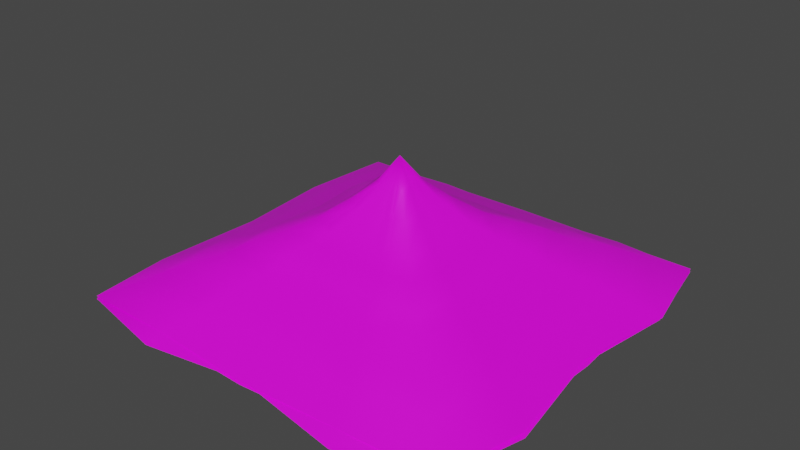 # Source: SchoolStraw.blend  (saved by Blender 2.90.8; exported with 4.5.12 LTS)
import bpy
from mathutils import Matrix  # noqa: F401  (used for matrix-valued properties, if any)

bpy.ops.wm.read_factory_settings(use_empty=True)
scene = bpy.context.scene
scene.name = 'Scene'

# ---- materials (node trees are filled in below, after node groups)
mat_material = bpy.data.materials.new('Material')
mat_material.use_transparent_shadow = False

# ---- material node trees
mat_material.use_nodes = True; mat_material.node_tree.nodes.clear()
_N = mat_material.node_tree.nodes; _L = mat_material.node_tree.links
n0 = _N.new('ShaderNodeBsdfPrincipled'); n0.name = 'Principled BSDF'; n0.location = (10, 300)
n0.distribution = 'GGX'
n0.subsurface_method = 'BURLEY'
n0.inputs[3].default_value = 1.45
n0.inputs[27].default_value = (0.0, 0.0, 0.0, 1.0)
n0.inputs[28].default_value = 1.0
n1 = _N.new('ShaderNodeOutputMaterial'); n1.name = 'Material Output'; n1.location = (300, 300)
n2 = _N.new('ShaderNodeTexImage'); n2.name = 'Image Texture'; n2.location = (-316, 197)
_L.new(n0.outputs[0], n1.inputs[0])
_L.new(n2.outputs[0], n0.inputs[0])
n1.is_active_output = True

# ---- world
world_world = bpy.data.worlds.new('World'); scene.world = world_world
world_world.use_nodes = True; world_world.node_tree.nodes.clear()
_N = world_world.node_tree.nodes; _L = world_world.node_tree.links
n0 = _N.new('ShaderNodeOutputWorld'); n0.name = 'World Output'; n0.location = (300, 300)
n1 = _N.new('ShaderNodeBackground'); n1.name = 'Background'; n1.location = (10, 300)
n1.inputs[0].default_value = (0.05088, 0.05088, 0.05088, 1.0)
_L.new(n1.outputs[0], n0.inputs[0])
n0.is_active_output = True
world_world.color = (0.05088, 0.05088, 0.05088)
world_world.use_sun_shadow = False
world_world.sun_shadow_jitter_overblur = 0.0

# ---- meshes
me_schoolstraw = bpy.data.meshes.new('SchoolStraw')
me_schoolstraw.from_pydata([(-8.489, -8.502, 3.888), (8.479, -8.502, 3.888), (-8.489, 8.466, 3.888), (8.479, 8.466, 3.888), (-6.083, 6.059, 5.107), (-6.083, -6.096, 5.107), (6.072, -6.096, 5.107), (6.072, 6.059, 5.107), (-0.007584, -0.01633, 9.448), (-2.397, 2.374, 6.855), (2.387, 2.374, 6.855), (2.387, -2.41, 6.855), (-2.397, -2.41, 6.855), (4.224, 4.211, 5.981), (-4.235, -4.248, 5.981), (-4.235, 4.211, 5.981), (4.224, -4.248, 5.981), (4.831, 4.818, 5.544), (-4.842, -4.855, 5.544), (-4.842, 4.818, 5.544), (4.831, -4.855, 5.544), (-6.984, -6.997, 4.588), (-6.984, 6.96, 4.588), (6.973, -6.997, 4.588), (6.973, 6.96, 4.588), (-3.208, 3.185, 6.418), (3.198, -3.221, 6.418), (3.198, 3.185, 6.418), (-3.208, -3.221, 6.418), (-1.442, 1.418, 7.611), (1.431, -1.455, 7.611), (1.431, 1.418, 7.611), (-1.442, -1.455, 7.611), (0.645, 0.6319, 8.377), (0.645, -0.6685, 8.377), (-0.6555, -0.6685, 8.377), (-0.6555, 0.6319, 8.377), (-6.281, -0.0183, 5.052), (6.27, -0.0183, 5.052), (-8.766, -0.0183, 3.793), (8.755, -0.0183, 3.793), (-2.475, -0.0183, 6.857), (2.465, -0.0183, 6.857), (4.362, -0.0183, 5.955), (-4.372, -0.0183, 5.955), (-4.999, -0.0183, 5.503), (4.989, -0.0183, 5.503), (7.201, -0.0183, 4.516), (-7.211, -0.0183, 4.516), (3.302, -0.0183, 6.406), (-3.313, -0.0183, 6.406), (-1.489, -0.0183, 7.643), (1.478, -0.0183, 7.643), (-0.6767, -0.0183, 8.438), (0.6661, -0.0183, 8.438), (-0.005285, -6.175, 5.081), (-0.005285, 6.138, 5.081), (-0.005285, -8.612, 3.846), (-0.005285, 8.576, 3.846), (-0.005285, -2.441, 6.851), (-0.005285, 2.405, 6.851), (-0.005285, 4.266, 5.966), (-0.005285, -4.302, 5.966), (-0.005285, -4.917, 5.524), (-0.005286, 4.881, 5.524), (-0.005285, 7.051, 4.555), (-0.005285, -7.087, 4.555), (-0.005285, 3.226, 6.409), (-0.005285, -3.263, 6.409), (-0.005285, -1.473, 7.625), (-0.005285, 1.437, 7.625), (-0.005285, -0.677, 8.407), (-0.005285, 0.6404, 8.407), (3.321, -6.641, 4.968), (4.675, -9.263, 3.639), (1.247, 2.588, 6.872), (2.281, 4.59, 5.92), (2.622, 5.252, 5.444), (3.828, -7.623, 4.402), (1.703, 3.472, 6.396), (0.7118, 1.547, 7.696), (0.2665, 0.6903, 8.529), (3.321, 6.604, 4.968), (4.675, 9.227, 3.639), (1.247, -2.625, 6.872), (2.281, -4.627, 5.92), (2.622, -5.288, 5.444), (3.828, 7.586, 4.402), (1.703, -3.509, 6.396), (0.7118, -1.584, 7.696), (0.2665, -0.7269, 8.529), (-3.322, 6.54, 4.984), (-4.663, 9.137, 3.668), (-1.268, -2.6, 6.869), (-2.292, -4.582, 5.927), (-2.63, -5.237, 5.455), (-3.824, 7.513, 4.423), (-1.72, -3.475, 6.398), (-0.7373, -1.569, 7.686), (-0.297, -0.72, 8.513), (-3.322, -6.577, 4.984), (-4.663, -9.174, 3.668), (-1.268, 2.563, 6.869), (-2.292, 4.546, 5.927), (-2.63, 5.201, 5.455), (-3.824, -7.549, 4.423), (-1.72, 3.438, 6.398), (-0.7373, 1.532, 7.686), (-0.297, 0.6834, 8.513), (6.105, 3.223, 5.093), (8.524, 4.461, 3.867), (-2.41, 1.327, 6.85), (-4.257, 2.272, 5.971), (-4.867, 2.584, 5.532), (7.011, 3.686, 4.57), (-3.226, 1.744, 6.411), (-1.449, 0.8318, 7.619), (-0.659, 0.4308, 8.396), (-6.115, 3.223, 5.093), (-8.535, 4.461, 3.867), (2.4, 1.327, 6.85), (4.247, 2.272, 5.971), (4.857, 2.584, 5.532), (-7.021, 3.686, 4.57), (3.215, 1.744, 6.411), (1.439, 0.8318, 7.619), (0.6484, 0.4308, 8.396), (-6.171, -3.267, 5.079), (-8.612, -4.517, 3.842), (2.421, -1.354, 6.852), (4.285, -2.308, 5.966), (4.901, -2.623, 5.523), (-7.085, -3.735, 4.552), (3.244, -1.775, 6.409), (1.452, -0.8556, 7.627), (0.6544, -0.4503, 8.41), (6.16, -3.267, 5.079), (8.601, -4.517, 3.842), (-2.432, -1.354, 6.852), (-4.296, -2.308, 5.966), (-4.912, -2.623, 5.523), (7.074, -3.735, 4.552), (-3.255, -1.775, 6.409), (-1.463, -0.8556, 7.627), (-0.6649, -0.4503, 8.41), (-8.489, -8.502, 3.914), (8.479, -8.502, 3.914), (-8.489, 8.466, 3.914), (8.479, 8.466, 3.914), (-6.083, 6.059, 5.133), (-6.083, -6.096, 5.133), (6.072, -6.096, 5.133), (6.072, 6.059, 5.133), (-0.007584, -0.01633, 9.473), (-2.397, 2.374, 6.881), (2.387, 2.374, 6.881), (2.387, -2.41, 6.881), (-2.397, -2.41, 6.881), (4.224, 4.211, 6.007), (-4.235, -4.248, 6.007), (-4.235, 4.211, 6.007), (4.224, -4.248, 6.007), (4.831, 4.818, 5.57), (-4.842, -4.855, 5.57), (-4.842, 4.818, 5.57), (4.831, -4.855, 5.57), (-6.984, -6.997, 4.613), (-6.984, 6.96, 4.613), (6.973, -6.997, 4.613), (6.973, 6.96, 4.613), (-3.208, 3.185, 6.444), (3.198, -3.221, 6.444), (3.198, 3.185, 6.444), (-3.208, -3.221, 6.444), (-1.442, 1.418, 7.637), (1.431, -1.455, 7.637), (1.431, 1.418, 7.637), (-1.442, -1.455, 7.637), (0.645, 0.6319, 8.403), (0.645, -0.6685, 8.403), (-0.6555, -0.6685, 8.403), (-0.6555, 0.6319, 8.403), (-6.281, -0.0183, 5.078), (6.27, -0.0183, 5.078), (-8.766, -0.0183, 3.819), (8.755, -0.0183, 3.819), (-2.475, -0.0183, 6.882), (2.465, -0.0183, 6.882), (4.362, -0.0183, 5.98), (-4.372, -0.0183, 5.98), (-4.999, -0.0183, 5.529), (4.989, -0.0183, 5.529), (7.201, -0.0183, 4.541), (-7.211, -0.0183, 4.541), (3.302, -0.0183, 6.431), (-3.313, -0.0183, 6.431), (-1.489, -0.0183, 7.669), (1.478, -0.0183, 7.669), (-0.6767, -0.0183, 8.464), (0.6661, -0.0183, 8.464), (-0.005285, -6.175, 5.107), (-0.005285, 6.138, 5.107), (-0.005285, -8.612, 3.872), (-0.005285, 8.576, 3.872), (-0.005285, -2.441, 6.877), (-0.005285, 2.405, 6.877), (-0.005285, 4.266, 5.992), (-0.005285, -4.302, 5.992), (-0.005285, -4.917, 5.55), (-0.005286, 4.881, 5.55), (-0.005285, 7.051, 4.58), (-0.005285, -7.087, 4.58), (-0.005285, 3.226, 6.435), (-0.005285, -3.263, 6.435), (-0.005285, -1.473, 7.651), (-0.005285, 1.437, 7.651), (-0.005285, -0.677, 8.433), (-0.005285, 0.6404, 8.433), (3.321, -6.641, 4.994), (4.675, -9.263, 3.665), (1.247, 2.588, 6.898), (2.281, 4.59, 5.946), (2.622, 5.252, 5.47), (3.828, -7.623, 4.427), (1.703, 3.472, 6.422), (0.7118, 1.547, 7.722), (0.2665, 0.6903, 8.555), (3.321, 6.604, 4.994), (4.675, 9.227, 3.665), (1.247, -2.625, 6.898), (2.281, -4.627, 5.946), (2.622, -5.288, 5.47), (3.828, 7.586, 4.427), (1.703, -3.509, 6.422), (0.7118, -1.584, 7.722), (0.2665, -0.7269, 8.555), (-3.322, 6.54, 5.009), (-4.663, 9.137, 3.693), (-1.268, -2.6, 6.895), (-2.292, -4.582, 5.952), (-2.63, -5.237, 5.481), (-3.824, 7.513, 4.448), (-1.72, -3.475, 6.424), (-0.7373, -1.569, 7.712), (-0.297, -0.72, 8.538), (-3.322, -6.577, 5.009), (-4.663, -9.174, 3.693), (-1.268, 2.563, 6.895), (-2.292, 4.546, 5.952), (-2.63, 5.201, 5.481), (-3.824, -7.549, 4.448), (-1.72, 3.438, 6.424), (-0.7373, 1.532, 7.712), (-0.297, 0.6834, 8.538), (6.105, 3.223, 5.119), (8.524, 4.461, 3.893), (-2.41, 1.327, 6.876), (-4.257, 2.272, 5.997), (-4.867, 2.584, 5.558), (7.011, 3.686, 4.596), (-3.226, 1.744, 6.436), (-1.449, 0.8318, 7.645), (-0.659, 0.4308, 8.421), (-6.115, 3.223, 5.119), (-8.535, 4.461, 3.893), (2.4, 1.327, 6.876), (4.247, 2.272, 5.997), (4.857, 2.584, 5.558), (-7.021, 3.686, 4.596), (3.215, 1.744, 6.436), (1.439, 0.8318, 7.645), (0.6484, 0.4308, 8.421), (-6.171, -3.267, 5.105), (-8.612, -4.517, 3.868), (2.421, -1.354, 6.878), (4.285, -2.308, 5.992), (4.901, -2.623, 5.548), (-7.085, -3.735, 4.578), (3.244, -1.775, 6.435), (1.452, -0.8556, 7.653), (0.6544, -0.4503, 8.436), (6.16, -3.267, 5.105), (8.601, -4.517, 3.868), (-2.432, -1.354, 6.878), (-4.296, -2.308, 5.992), (-4.912, -2.623, 5.548), (7.074, -3.735, 4.578), (-3.255, -1.775, 6.435), (-1.463, -0.8556, 7.653), (-0.6649, -0.4503, 8.436), (8.479, -8.502, 4.014), (8.479, 8.466, 4.014), (-8.489, -8.502, 4.014), (-8.489, 8.466, 4.014), (-6.083, -6.096, 5.234), (6.072, -6.096, 5.234), (6.072, 6.059, 5.234), (-6.083, 6.059, 5.234), (-0.007259, -0.0206, 9.574), (-2.397, -2.41, 6.981), (-2.397, 2.374, 6.981), (2.387, 2.374, 6.981), (2.387, -2.41, 6.981), (-4.235, 4.211, 6.107), (4.224, -4.248, 6.107), (-4.235, -4.248, 6.107), (4.224, 4.211, 6.107), (-4.842, 4.818, 5.67), (4.831, -4.855, 5.67), (-4.842, -4.855, 5.67), (4.831, 4.818, 5.67), (6.973, -6.997, 4.714), (-6.984, -6.997, 4.714), (6.973, 6.96, 4.714), (-6.984, 6.96, 4.714), (-3.208, -3.221, 6.544), (3.198, 3.185, 6.544), (-3.208, 3.185, 6.544), (3.198, -3.221, 6.544), (-1.442, -1.455, 7.738), (1.431, 1.418, 7.738), (-1.442, 1.418, 7.738), (1.431, -1.455, 7.738), (-0.6555, 0.6319, 8.503), (0.645, 0.6319, 8.503), (0.645, -0.6685, 8.503), (-0.6555, -0.6685, 8.503), (-0.005286, -6.294, 5.179), (-0.005285, 6.257, 5.179), (-0.005286, -8.779, 3.919), (-0.005285, 8.742, 3.919), (-0.005285, -2.488, 6.983), (-0.005285, 2.452, 6.983), (-0.005285, 4.349, 6.081), (-0.005286, -4.385, 6.081), (-0.005286, -5.012, 5.63), (-0.005285, 4.976, 5.63), (-0.005285, 7.188, 4.642), (-0.005286, -7.224, 4.642), (-0.005285, 3.289, 6.532), (-0.005285, -3.326, 6.532), (-0.005285, -1.502, 7.77), (-0.005285, 1.465, 7.77), (-0.005285, -0.6897, 8.565), (-0.005285, 0.6531, 8.565), (6.151, -0.0183, 5.207), (-6.162, -0.0183, 5.207), (8.589, -0.0183, 3.972), (-8.599, -0.0183, 3.972), (2.418, -0.0183, 6.978), (-2.428, -0.0183, 6.978), (-4.289, -0.0183, 6.092), (4.279, -0.0183, 6.092), (4.894, -0.0183, 5.65), (-4.904, -0.0183, 5.65), (-7.074, -0.0183, 4.681), (7.064, -0.0183, 4.681), (-3.25, -0.0183, 6.535), (3.239, -0.0183, 6.535), (1.45, -0.0183, 7.751), (-1.46, -0.0183, 7.751), (0.6534, -0.0183, 8.533), (-0.664, -0.0183, 8.533), (6.617, 3.308, 5.094), (9.24, 4.662, 3.766), (-2.612, 1.234, 6.998), (-4.614, 2.268, 6.046), (-5.275, 2.609, 5.57), (7.599, 3.815, 4.528), (-3.496, 1.69, 6.522), (-1.571, 0.6988, 7.822), (-0.7138, 0.2535, 8.656), (-6.628, 3.308, 5.094), (-9.25, 4.662, 3.766), (2.601, 1.234, 6.998), (4.603, 2.268, 6.046), (5.265, 2.609, 5.57), (-7.61, 3.815, 4.528), (3.485, 1.69, 6.522), (1.56, 0.6988, 7.822), (0.7033, 0.2535, 8.656), (-6.564, -3.335, 5.11), (-9.161, -4.676, 3.794), (2.576, -1.281, 6.996), (4.559, -2.305, 6.053), (5.214, -2.643, 5.581), (-7.536, -3.837, 4.549), (3.451, -1.733, 6.524), (1.545, -0.7503, 7.812), (0.6964, -0.31, 8.639), (6.553, -3.335, 5.11), (9.15, -4.676, 3.794), (-2.587, -1.281, 6.996), (-4.569, -2.305, 6.053), (-5.224, -2.643, 5.581), (7.526, -3.837, 4.549), (-3.462, -1.733, 6.524), (-1.555, -0.7503, 7.812), (-0.707, -0.31, 8.639), (-3.246, 6.092, 5.219), (-4.484, 8.511, 3.993), (-1.35, -2.423, 6.976), (-2.295, -4.27, 6.098), (-2.608, -4.88, 5.658), (-3.71, 6.998, 4.697), (-1.768, -3.239, 6.537), (-0.8554, -1.462, 7.745), (-0.4544, -0.672, 8.522), (-3.246, -6.128, 5.219), (-4.484, -8.548, 3.993), (-1.35, 2.387, 6.976), (-2.295, 4.234, 6.098), (-2.608, 4.844, 5.658), (-3.71, -7.034, 4.697), (-1.768, 3.202, 6.537), (-0.8554, 1.426, 7.745), (-0.4544, 0.6354, 8.522), (3.244, -6.184, 5.206), (4.493, -8.625, 3.969), (1.331, 2.408, 6.978), (2.284, 4.272, 6.092), (2.6, 4.888, 5.649), (3.712, -7.098, 4.678), (1.752, 3.231, 6.535), (0.832, 1.439, 7.753), (0.4267, 0.6413, 8.536), (3.244, 6.147, 5.206), (4.493, 8.588, 3.969), (1.331, -2.445, 6.978), (2.284, -4.309, 6.092), (2.6, -4.925, 5.649), (3.712, 7.061, 4.678), (1.752, -3.268, 6.535), (0.832, -1.476, 7.753), (0.4267, -0.6779, 8.536), (-8.489, 8.466, 3.864), (-8.489, -8.502, 3.864), (8.479, 8.466, 3.864), (8.479, -8.502, 3.864), (6.072, 6.059, 5.084), (-6.083, 6.059, 5.084), (-6.083, -6.096, 5.084), (6.072, -6.096, 5.084), (-0.003312, -0.016, 9.424), (2.387, 2.374, 6.831), (2.387, -2.41, 6.831), (-2.397, -2.41, 6.831), (-2.397, 2.374, 6.831), (4.224, -4.248, 5.957), (-4.235, 4.211, 5.957), (4.224, 4.211, 5.957), (-4.235, -4.248, 5.957), (4.831, -4.855, 5.521), (-4.842, 4.818, 5.521), (4.831, 4.818, 5.521), (-4.842, -4.855, 5.521), (-6.984, 6.96, 4.564), (6.973, 6.96, 4.564), (-6.984, -6.997, 4.564), (6.973, -6.997, 4.564), (3.198, 3.185, 6.394), (-3.208, -3.221, 6.394), (3.198, -3.221, 6.394), (-3.208, 3.185, 6.394), (1.431, 1.418, 7.588), (-1.442, -1.455, 7.588), (1.431, -1.455, 7.588), (-1.442, 1.418, 7.588), (0.645, -0.6685, 8.353), (-0.6555, -0.6685, 8.353), (-0.6555, 0.6319, 8.353), (0.645, 0.6319, 8.353), (-0.005285, 6.257, 5.029), (-0.005288, -6.294, 5.029), (-0.005284, 8.742, 3.769), (-0.005288, -8.779, 3.769), (-0.005285, 2.452, 6.833), (-0.005286, -2.488, 6.833), (-0.005287, -4.385, 5.931), (-0.005285, 4.349, 5.931), (-0.005285, 4.976, 5.48), (-0.005287, -5.012, 5.48), (-0.005288, -7.224, 4.492), (-0.005285, 7.188, 4.492), (-0.005287, -3.326, 6.382), (-0.005285, 3.289, 6.382), (-0.005285, 1.465, 7.62), (-0.005286, -1.502, 7.62), (-0.005286, 0.6531, 8.415), (-0.005286, -0.6897, 8.415), (-6.162, -0.0183, 5.058), (6.151, -0.0183, 5.058), (-8.599, -0.0183, 3.822), (8.589, -0.0183, 3.822), (-2.428, -0.0183, 6.828), (2.418, -0.0183, 6.828), (4.279, -0.0183, 5.943), (-4.289, -0.0183, 5.943), (-4.904, -0.0183, 5.5), (4.894, -0.0183, 5.5), (7.064, -0.0183, 4.531), (-7.074, -0.0183, 4.531), (3.239, -0.0183, 6.385), (-3.25, -0.0183, 6.385), (-1.46, -0.0183, 7.602), (1.45, -0.0183, 7.602), (-0.664, -0.0183, 8.384), (0.6534, -0.0183, 8.384), (-6.628, -3.344, 4.944), (-9.25, -4.699, 3.616), (2.601, -1.27, 6.849), (4.603, -2.304, 5.897), (5.265, -2.646, 5.421), (-7.61, -3.851, 4.378), (3.485, -1.727, 6.373), (1.56, -0.7354, 7.672), (0.7033, -0.2901, 8.506), (6.617, -3.344, 4.944), (9.24, -4.699, 3.616), (-2.612, -1.27, 6.849), (-4.614, -2.304, 5.897), (-5.275, -2.646, 5.421), (7.599, -3.851, 4.378), (-3.496, -1.727, 6.373), (-1.571, -0.7354, 7.672), (-0.7138, -0.2901, 8.506), (6.553, 3.298, 4.96), (9.15, 4.64, 3.644), (-2.587, 1.244, 6.846), (-4.569, 2.268, 5.903), (-5.224, 2.606, 5.431), (7.526, 3.8, 4.399), (-3.462, 1.696, 6.374), (-1.555, 0.7137, 7.662), (-0.707, 0.2734, 8.489), (-6.564, 3.298, 4.96), (-9.161, 4.64, 3.644), (2.576, 1.244, 6.846), (4.559, 2.268, 5.903), (5.214, 2.606, 5.431), (-7.536, 3.8, 4.399), (3.451, 1.696, 6.374), (1.545, 0.7137, 7.662), (0.6964, 0.2734, 8.489), (3.236, -6.128, 5.069), (4.474, -8.548, 3.843), (1.34, 2.387, 6.826), (2.285, 4.234, 5.948), (2.597, 4.844, 5.509), (3.699, -7.034, 4.547), (1.757, 3.202, 6.387), (0.8448, 1.426, 7.595), (0.4438, 0.6354, 8.372), (3.236, 6.092, 5.069), (4.474, 8.511, 3.843), (1.34, -2.423, 6.826), (2.285, -4.27, 5.948), (2.597, -4.88, 5.509), (3.699, 6.998, 4.547), (1.757, -3.239, 6.387), (0.8448, -1.462, 7.595), (0.4438, -0.672, 8.372), (-3.254, 6.147, 5.056), (-4.504, 8.588, 3.819), (-1.341, -2.445, 6.828), (-2.295, -4.309, 5.942), (-2.61, -4.925, 5.499), (-3.722, 7.061, 4.528), (-1.762, -3.268, 6.385), (-0.8426, -1.476, 7.603), (-0.4373, -0.6779, 8.386), (-3.254, -6.184, 5.056), (-4.504, -8.625, 3.819), (-1.341, 2.408, 6.828), (-2.295, 4.272, 5.942), (-2.61, 4.888, 5.499), (-3.722, -7.098, 4.528), (-1.762, 3.231, 6.385), (-0.8426, 1.439, 7.603), (-0.4373, 0.6413, 8.386)], [], [(143, 144, 35, 32), (123, 119, 2, 22), (105, 101, 0, 21), (141, 137, 1, 23), (87, 83, 3, 24), (81, 8, 72), (142, 138, 12, 28), (124, 120, 10, 27), (88, 84, 11, 26), (106, 102, 9, 25), (104, 103, 15, 19), (86, 85, 16, 20), (122, 121, 13, 17), (140, 139, 14, 18), (127, 140, 18, 5), (109, 122, 17, 7), (73, 86, 20, 6), (91, 104, 19, 4), (82, 87, 24, 7), (136, 141, 23, 6), (100, 105, 21, 5), (118, 123, 22, 4), (103, 106, 25, 15), (85, 88, 26, 16), (121, 124, 27, 13), (139, 142, 28, 14), (138, 143, 32, 12), (120, 125, 31, 10), (84, 89, 30, 11), (102, 107, 29, 9), (125, 126, 33, 31), (89, 90, 34, 30), (107, 108, 36, 29), (134, 135, 54, 52), (129, 134, 52, 42), (111, 116, 51, 41), (112, 115, 50, 44), (130, 133, 49, 43), (127, 132, 48, 37), (109, 114, 47, 38), (136, 131, 46, 38), (118, 113, 45, 37), (113, 112, 44, 45), (131, 130, 43, 46), (133, 129, 42, 49), (115, 111, 41, 50), (34, 8, 135), (114, 110, 40, 47), (132, 128, 39, 48), (116, 117, 53, 51), (126, 8, 33), (80, 81, 72, 70), (98, 99, 71, 69), (75, 80, 70, 60), (93, 98, 69, 59), (94, 97, 68, 62), (76, 79, 67, 61), (73, 78, 66, 55), (91, 96, 65, 56), (82, 77, 64, 56), (100, 95, 63, 55), (95, 94, 62, 63), (77, 76, 61, 64), (79, 75, 60, 67), (97, 93, 59, 68), (33, 8, 81), (144, 8, 35), (96, 92, 58, 65), (78, 74, 57, 66), (23, 1, 74, 78), (27, 10, 75, 79), (17, 13, 76, 77), (7, 17, 77, 82), (6, 23, 78, 73), (13, 27, 79, 76), (10, 31, 80, 75), (31, 33, 81, 80), (99, 8, 71), (69, 71, 90, 89), (59, 69, 89, 84), (62, 68, 88, 85), (56, 65, 87, 82), (55, 63, 86, 73), (63, 62, 85, 86), (68, 59, 84, 88), (53, 8, 144), (71, 8, 90), (65, 58, 83, 87), (22, 2, 92, 96), (28, 12, 93, 97), (18, 14, 94, 95), (5, 18, 95, 100), (4, 22, 96, 91), (14, 28, 97, 94), (12, 32, 98, 93), (32, 35, 99, 98), (36, 8, 117), (70, 72, 108, 107), (60, 70, 107, 102), (61, 67, 106, 103), (55, 66, 105, 100), (56, 64, 104, 91), (64, 61, 103, 104), (67, 60, 102, 106), (117, 8, 53), (66, 57, 101, 105), (90, 8, 34), (135, 8, 54), (29, 36, 117, 116), (24, 3, 110, 114), (25, 9, 111, 115), (19, 15, 112, 113), (4, 19, 113, 118), (7, 24, 114, 109), (15, 25, 115, 112), (9, 29, 116, 111), (52, 54, 126, 125), (42, 52, 125, 120), (43, 49, 124, 121), (37, 48, 123, 118), (38, 46, 122, 109), (46, 43, 121, 122), (49, 42, 120, 124), (108, 8, 36), (48, 39, 119, 123), (35, 8, 99), (72, 8, 108), (21, 0, 128, 132), (26, 11, 129, 133), (20, 16, 130, 131), (6, 20, 131, 136), (5, 21, 132, 127), (16, 26, 133, 130), (11, 30, 134, 129), (30, 34, 135, 134), (41, 51, 143, 138), (44, 50, 142, 139), (38, 47, 141, 136), (37, 45, 140, 127), (45, 44, 139, 140), (50, 41, 138, 142), (54, 8, 126), (47, 40, 137, 141), (51, 53, 144, 143), (288, 177, 180, 289), (268, 167, 147, 264), (250, 166, 145, 246), (286, 168, 146, 282), (232, 169, 148, 228), (226, 217, 153), (287, 173, 157, 283), (269, 172, 155, 265), (233, 171, 156, 229), (251, 170, 154, 247), (249, 164, 160, 248), (231, 165, 161, 230), (267, 162, 158, 266), (285, 163, 159, 284), (272, 150, 163, 285), (254, 152, 162, 267), (218, 151, 165, 231), (236, 149, 164, 249), (227, 152, 169, 232), (281, 151, 168, 286), (245, 150, 166, 250), (263, 149, 167, 268), (248, 160, 170, 251), (230, 161, 171, 233), (266, 158, 172, 269), (284, 159, 173, 287), (283, 157, 177, 288), (265, 155, 176, 270), (229, 156, 175, 234), (247, 154, 174, 252), (270, 176, 178, 271), (234, 175, 179, 235), (252, 174, 181, 253), (279, 197, 199, 280), (274, 187, 197, 279), (256, 186, 196, 261), (257, 189, 195, 260), (275, 188, 194, 278), (272, 182, 193, 277), (254, 183, 192, 259), (281, 183, 191, 276), (263, 182, 190, 258), (258, 190, 189, 257), (276, 191, 188, 275), (278, 194, 187, 274), (260, 195, 186, 256), (179, 280, 153), (259, 192, 185, 255), (277, 193, 184, 273), (261, 196, 198, 262), (271, 178, 153), (225, 215, 217, 226), (243, 214, 216, 244), (220, 205, 215, 225), (238, 204, 214, 243), (239, 207, 213, 242), (221, 206, 212, 224), (218, 200, 211, 223), (236, 201, 210, 241), (227, 201, 209, 222), (245, 200, 208, 240), (240, 208, 207, 239), (222, 209, 206, 221), (224, 212, 205, 220), (242, 213, 204, 238), (178, 226, 153), (289, 180, 153), (241, 210, 203, 237), (223, 211, 202, 219), (168, 223, 219, 146), (172, 224, 220, 155), (162, 222, 221, 158), (152, 227, 222, 162), (151, 218, 223, 168), (158, 221, 224, 172), (155, 220, 225, 176), (176, 225, 226, 178), (244, 216, 153), (214, 234, 235, 216), (204, 229, 234, 214), (207, 230, 233, 213), (201, 227, 232, 210), (200, 218, 231, 208), (208, 231, 230, 207), (213, 233, 229, 204), (198, 289, 153), (216, 235, 153), (210, 232, 228, 203), (167, 241, 237, 147), (173, 242, 238, 157), (163, 240, 239, 159), (150, 245, 240, 163), (149, 236, 241, 167), (159, 239, 242, 173), (157, 238, 243, 177), (177, 243, 244, 180), (181, 262, 153), (215, 252, 253, 217), (205, 247, 252, 215), (206, 248, 251, 212), (200, 245, 250, 211), (201, 236, 249, 209), (209, 249, 248, 206), (212, 251, 247, 205), (262, 198, 153), (211, 250, 246, 202), (235, 179, 153), (280, 199, 153), (174, 261, 262, 181), (169, 259, 255, 148), (170, 260, 256, 154), (164, 258, 257, 160), (149, 263, 258, 164), (152, 254, 259, 169), (160, 257, 260, 170), (154, 256, 261, 174), (197, 270, 271, 199), (187, 265, 270, 197), (188, 266, 269, 194), (182, 263, 268, 193), (183, 254, 267, 191), (191, 267, 266, 188), (194, 269, 265, 187), (253, 181, 153), (193, 268, 264, 184), (180, 244, 153), (217, 253, 153), (166, 277, 273, 145), (171, 278, 274, 156), (165, 276, 275, 161), (151, 281, 276, 165), (150, 272, 277, 166), (161, 275, 278, 171), (156, 274, 279, 175), (175, 279, 280, 179), (186, 283, 288, 196), (189, 284, 287, 195), (183, 281, 286, 192), (182, 272, 285, 190), (190, 285, 284, 189), (195, 287, 283, 186), (199, 271, 153), (192, 286, 282, 185), (196, 288, 289, 198), (433, 322, 325, 434), (413, 312, 292, 409), (395, 311, 290, 391), (431, 313, 291, 427), (377, 314, 293, 373), (371, 362, 298), (432, 318, 302, 428), (414, 317, 300, 410), (378, 316, 301, 374), (396, 315, 299, 392), (394, 309, 305, 393), (376, 310, 306, 375), (412, 307, 303, 411), (430, 308, 304, 429), (417, 295, 308, 430), (399, 297, 307, 412), (363, 296, 310, 376), (381, 294, 309, 394), (372, 297, 314, 377), (426, 296, 313, 431), (390, 295, 311, 395), (408, 294, 312, 413), (393, 305, 315, 396), (375, 306, 316, 378), (411, 303, 317, 414), (429, 304, 318, 432), (428, 302, 322, 433), (410, 300, 321, 415), (374, 301, 320, 379), (392, 299, 319, 397), (415, 321, 323, 416), (379, 320, 324, 380), (397, 319, 326, 398), (424, 342, 344, 425), (419, 332, 342, 424), (401, 331, 341, 406), (402, 334, 340, 405), (420, 333, 339, 423), (417, 327, 338, 422), (399, 328, 337, 404), (426, 328, 336, 421), (408, 327, 335, 403), (403, 335, 334, 402), (421, 336, 333, 420), (423, 339, 332, 419), (405, 340, 331, 401), (324, 425, 298), (404, 337, 330, 400), (422, 338, 329, 418), (406, 341, 343, 407), (416, 323, 298), (370, 360, 362, 371), (388, 359, 361, 389), (365, 350, 360, 370), (383, 349, 359, 388), (384, 352, 358, 387), (366, 351, 357, 369), (363, 345, 356, 368), (381, 346, 355, 386), (372, 346, 354, 367), (390, 345, 353, 385), (385, 353, 352, 384), (367, 354, 351, 366), (369, 357, 350, 365), (387, 358, 349, 383), (323, 371, 298), (434, 325, 298), (386, 355, 348, 382), (368, 356, 347, 364), (313, 368, 364, 291), (317, 369, 365, 300), (307, 367, 366, 303), (297, 372, 367, 307), (296, 363, 368, 313), (303, 366, 369, 317), (300, 365, 370, 321), (321, 370, 371, 323), (389, 361, 298), (359, 379, 380, 361), (349, 374, 379, 359), (352, 375, 378, 358), (346, 372, 377, 355), (345, 363, 376, 353), (353, 376, 375, 352), (358, 378, 374, 349), (343, 434, 298), (361, 380, 298), (355, 377, 373, 348), (312, 386, 382, 292), (318, 387, 383, 302), (308, 385, 384, 304), (295, 390, 385, 308), (294, 381, 386, 312), (304, 384, 387, 318), (302, 383, 388, 322), (322, 388, 389, 325), (326, 407, 298), (360, 397, 398, 362), (350, 392, 397, 360), (351, 393, 396, 357), (345, 390, 395, 356), (346, 381, 394, 354), (354, 394, 393, 351), (357, 396, 392, 350), (407, 343, 298), (356, 395, 391, 347), (380, 324, 298), (425, 344, 298), (319, 406, 407, 326), (314, 404, 400, 293), (315, 405, 401, 299), (309, 403, 402, 305), (294, 408, 403, 309), (297, 399, 404, 314), (305, 402, 405, 315), (299, 401, 406, 319), (342, 415, 416, 344), (332, 410, 415, 342), (333, 411, 414, 339), (327, 408, 413, 338), (328, 399, 412, 336), (336, 412, 411, 333), (339, 414, 410, 332), (398, 326, 298), (338, 413, 409, 329), (325, 389, 298), (362, 398, 298), (311, 422, 418, 290), (316, 423, 419, 301), (310, 421, 420, 306), (296, 426, 421, 310), (295, 417, 422, 311), (306, 420, 423, 316), (301, 419, 424, 320), (320, 424, 425, 324), (331, 428, 433, 341), (334, 429, 432, 340), (328, 426, 431, 337), (327, 417, 430, 335), (335, 430, 429, 334), (340, 432, 428, 331), (344, 416, 298), (337, 431, 427, 330), (341, 433, 434, 343), (578, 579, 470, 467), (558, 554, 437, 457), (540, 536, 435, 456), (576, 572, 436, 458), (522, 518, 438, 459), (516, 443, 507), (577, 573, 447, 463), (559, 555, 445, 462), (523, 519, 446, 461), (541, 537, 444, 460), (539, 538, 450, 454), (521, 520, 451, 455), (557, 556, 448, 452), (575, 574, 449, 453), (562, 575, 453, 440), (544, 557, 452, 442), (508, 521, 455, 441), (526, 539, 454, 439), (517, 522, 459, 442), (571, 576, 458, 441), (535, 540, 456, 440), (553, 558, 457, 439), (538, 541, 460, 450), (520, 523, 461, 451), (556, 559, 462, 448), (574, 577, 463, 449), (573, 578, 467, 447), (555, 560, 466, 445), (519, 524, 465, 446), (537, 542, 464, 444), (560, 561, 468, 466), (524, 525, 469, 465), (542, 543, 471, 464), (569, 570, 489, 487), (564, 569, 487, 477), (546, 551, 486, 476), (547, 550, 485, 479), (565, 568, 484, 478), (562, 567, 483, 472), (544, 549, 482, 473), (571, 566, 481, 473), (553, 548, 480, 472), (548, 547, 479, 480), (566, 565, 478, 481), (568, 564, 477, 484), (550, 546, 476, 485), (469, 443, 570), (549, 545, 475, 482), (567, 563, 474, 483), (551, 552, 488, 486), (561, 443, 468), (515, 516, 507, 505), (533, 534, 506, 504), (510, 515, 505, 495), (528, 533, 504, 494), (529, 532, 503, 497), (511, 514, 502, 496), (508, 513, 501, 490), (526, 531, 500, 491), (517, 512, 499, 491), (535, 530, 498, 490), (530, 529, 497, 498), (512, 511, 496, 499), (514, 510, 495, 502), (532, 528, 494, 503), (468, 443, 516), (579, 443, 470), (531, 527, 493, 500), (513, 509, 492, 501), (458, 436, 509, 513), (462, 445, 510, 514), (452, 448, 511, 512), (442, 452, 512, 517), (441, 458, 513, 508), (448, 462, 514, 511), (445, 466, 515, 510), (466, 468, 516, 515), (534, 443, 506), (504, 506, 525, 524), (494, 504, 524, 519), (497, 503, 523, 520), (491, 500, 522, 517), (490, 498, 521, 508), (498, 497, 520, 521), (503, 494, 519, 523), (488, 443, 579), (506, 443, 525), (500, 493, 518, 522), (457, 437, 527, 531), (463, 447, 528, 532), (453, 449, 529, 530), (440, 453, 530, 535), (439, 457, 531, 526), (449, 463, 532, 529), (447, 467, 533, 528), (467, 470, 534, 533), (471, 443, 552), (505, 507, 543, 542), (495, 505, 542, 537), (496, 502, 541, 538), (490, 501, 540, 535), (491, 499, 539, 526), (499, 496, 538, 539), (502, 495, 537, 541), (552, 443, 488), (501, 492, 536, 540), (525, 443, 469), (570, 443, 489), (464, 471, 552, 551), (459, 438, 545, 549), (460, 444, 546, 550), (454, 450, 547, 548), (439, 454, 548, 553), (442, 459, 549, 544), (450, 460, 550, 547), (444, 464, 551, 546), (487, 489, 561, 560), (477, 487, 560, 555), (478, 484, 559, 556), (472, 483, 558, 553), (473, 481, 557, 544), (481, 478, 556, 557), (484, 477, 555, 559), (543, 443, 471), (483, 474, 554, 558), (470, 443, 534), (507, 443, 543), (456, 435, 563, 567), (461, 446, 564, 568), (455, 451, 565, 566), (441, 455, 566, 571), (440, 456, 567, 562), (451, 461, 568, 565), (446, 465, 569, 564), (465, 469, 570, 569), (476, 486, 578, 573), (479, 485, 577, 574), (473, 482, 576, 571), (472, 480, 575, 562), (480, 479, 574, 575), (485, 476, 573, 577), (489, 443, 561), (482, 475, 572, 576), (486, 488, 579, 578)])
me_schoolstraw.polygons.foreach_set('use_smooth', [True] * 576)
_uv = me_schoolstraw.uv_layers.new(name='UVMap')
_uv.uv.foreach_set('vector', [0.956, 0.8257, 0.9713, 0.869, 0.9774, 0.863, 0.974, 0.8113, 0.6659, 0.7457, 0.6025, 0.7149, 0.4847, 0.8134, 0.5696, 0.8262, 0.361, 0.4121, 0.2929, 0.379, 0.1958, 0.4917, 0.2805, 0.505, 0.1151, 0.6235, 0.1327, 0.5546, 0.01116, 0.4618, 0.01565, 0.5476, 0.3845, 0.1245, 0.4587, 0.1431, 0.5271, 0.01113, 0.4415, 0.01559, 0.05499, 0.03151, 0.01239, 0.01171, 0.0496, 0.04205, 0.9305, 0.7387, 0.9407, 0.7766, 0.9728, 0.7519, 0.9745, 0.7049, 0.1737, 0.8843, 0.1389, 0.9018, 0.1697, 0.9275, 0.2161, 0.9197, 0.6351, 0.4134, 0.6461, 0.4546, 0.6846, 0.4316, 0.6861, 0.3848, 0.1125, 0.178, 0.09334, 0.1404, 0.06142, 0.1709, 0.0696, 0.2171, 0.1507, 0.2536, 0.1347, 0.224, 0.07857, 0.2744, 0.08602, 0.3104, 0.6131, 0.3308, 0.6227, 0.3633, 0.6891, 0.3268, 0.6893, 0.29, 0.244, 0.849, 0.2165, 0.8637, 0.2735, 0.9114, 0.3097, 0.9039, 0.9098, 0.6619, 0.9188, 0.6921, 0.9779, 0.6469, 0.9778, 0.61, 0.8966, 0.6067, 0.9098, 0.6619, 0.9778, 0.61, 0.9828, 0.5408, 0.295, 0.8251, 0.244, 0.849, 0.3097, 0.9039, 0.3784, 0.8948, 0.5991, 0.2713, 0.6131, 0.3308, 0.6893, 0.29, 0.694, 0.221, 0.1764, 0.3083, 0.1507, 0.2536, 0.08602, 0.3104, 0.09564, 0.379, 0.3386, 0.1121, 0.3845, 0.1245, 0.4415, 0.01559, 0.3889, 0.01726, 0.1034, 0.6662, 0.1151, 0.6235, 0.01565, 0.5476, 0.01723, 0.6004, 0.4029, 0.4335, 0.361, 0.4121, 0.2805, 0.505, 0.3323, 0.5142, 0.7051, 0.7656, 0.6659, 0.7457, 0.5696, 0.8262, 0.6216, 0.8353, 0.1347, 0.224, 0.1125, 0.178, 0.0696, 0.2171, 0.07857, 0.2744, 0.6227, 0.3633, 0.6351, 0.4134, 0.6861, 0.3848, 0.6891, 0.3268, 0.2165, 0.8637, 0.1737, 0.8843, 0.2161, 0.9197, 0.2735, 0.9114, 0.9188, 0.6921, 0.9305, 0.7387, 0.9745, 0.7049, 0.9779, 0.6469, 0.9407, 0.7766, 0.956, 0.8257, 0.974, 0.8113, 0.9728, 0.7519, 0.1389, 0.9018, 0.09432, 0.9264, 0.1118, 0.9406, 0.1697, 0.9275, 0.6461, 0.4546, 0.6631, 0.5078, 0.686, 0.4909, 0.6846, 0.4316, 0.09334, 0.1404, 0.06613, 0.09233, 0.04774, 0.1131, 0.06142, 0.1709, 0.09432, 0.9264, 0.05551, 0.9499, 0.06183, 0.9544, 0.1118, 0.9406, 0.6631, 0.5078, 0.6797, 0.5549, 0.6904, 0.5428, 0.686, 0.4909, 0.06613, 0.09233, 0.04033, 0.05008, 0.0328, 0.0632, 0.04774, 0.1131, 0.04403, 0.8852, 0.02874, 0.9285, 0.04143, 0.9395, 0.06923, 0.9054, 0.05935, 0.8362, 0.04403, 0.8852, 0.06923, 0.9054, 0.09999, 0.8676, 0.8612, 0.8423, 0.9057, 0.8669, 0.9308, 0.8458, 0.9001, 0.8081, 0.7836, 0.8042, 0.8264, 0.8248, 0.8769, 0.7798, 0.849, 0.7455, 0.08121, 0.7516, 0.06955, 0.7982, 0.1231, 0.8393, 0.151, 0.805, 0.8966, 0.6067, 0.8849, 0.564, 0.7713, 0.6502, 0.7974, 0.6821, 0.295, 0.8251, 0.3341, 0.8052, 0.2287, 0.7097, 0.2027, 0.7416, 0.1034, 0.6662, 0.0902, 0.7215, 0.1697, 0.7821, 0.2027, 0.7416, 0.7051, 0.7656, 0.7561, 0.7895, 0.8303, 0.7225, 0.7974, 0.6821, 0.7561, 0.7895, 0.7836, 0.8042, 0.849, 0.7455, 0.8303, 0.7225, 0.0902, 0.7215, 0.08121, 0.7516, 0.151, 0.805, 0.1697, 0.7821, 0.06955, 0.7982, 0.05935, 0.8362, 0.09999, 0.8676, 0.1231, 0.8393, 0.8264, 0.8248, 0.8612, 0.8423, 0.9001, 0.8081, 0.8769, 0.7798, 0.02262, 0.9225, 0.01189, 0.9761, 0.02874, 0.9285, 0.3341, 0.8052, 0.3975, 0.7744, 0.2702, 0.6588, 0.2287, 0.7097, 0.8849, 0.564, 0.8673, 0.495, 0.7298, 0.5993, 0.7713, 0.6502, 0.9057, 0.8669, 0.9445, 0.8904, 0.9586, 0.88, 0.9308, 0.8458, 0.05551, 0.9499, 0.01189, 0.9761, 0.06183, 0.9544, 0.1021, 0.04819, 0.05499, 0.03151, 0.0496, 0.04205, 0.08317, 0.06918, 0.6189, 0.5438, 0.6611, 0.5696, 0.6692, 0.5603, 0.6421, 0.5267, 0.1553, 0.0651, 0.1021, 0.04819, 0.08317, 0.06918, 0.1203, 0.09928, 0.5709, 0.5166, 0.6189, 0.5438, 0.6421, 0.5267, 0.612, 0.4896, 0.4873, 0.4752, 0.5332, 0.4974, 0.5894, 0.4617, 0.562, 0.4279, 0.2466, 0.08852, 0.1965, 0.07615, 0.1482, 0.1218, 0.182, 0.1493, 0.5991, 0.2713, 0.5868, 0.2254, 0.486, 0.3342, 0.5115, 0.3656, 0.1764, 0.3083, 0.1977, 0.3503, 0.2757, 0.2252, 0.2443, 0.1997, 0.3386, 0.1121, 0.2791, 0.09816, 0.2047, 0.1676, 0.2443, 0.1997, 0.4029, 0.4335, 0.4577, 0.4592, 0.5436, 0.4052, 0.5115, 0.3656, 0.4577, 0.4592, 0.4873, 0.4752, 0.562, 0.4279, 0.5436, 0.4052, 0.2791, 0.09816, 0.2466, 0.08852, 0.182, 0.1493, 0.2047, 0.1676, 0.1965, 0.07615, 0.1553, 0.0651, 0.1203, 0.09928, 0.1482, 0.1218, 0.5332, 0.4974, 0.5709, 0.5166, 0.612, 0.4896, 0.5894, 0.4617, 0.06708, 0.02085, 0.01239, 0.01171, 0.05499, 0.03151, 0.9713, 0.869, 0.9881, 0.9165, 0.9774, 0.863, 0.1977, 0.3503, 0.2309, 0.4183, 0.3256, 0.2657, 0.2757, 0.2252, 0.5868, 0.2254, 0.5682, 0.1512, 0.4455, 0.2843, 0.486, 0.3342, 0.6957, 0.1684, 0.7001, 0.08283, 0.5682, 0.1512, 0.5868, 0.2254, 0.2251, 0.02516, 0.1783, 0.02669, 0.1553, 0.0651, 0.1965, 0.07615, 0.3199, 0.02197, 0.2831, 0.02214, 0.2466, 0.08852, 0.2791, 0.09816, 0.3889, 0.01726, 0.3199, 0.02197, 0.2791, 0.09816, 0.3386, 0.1121, 0.694, 0.221, 0.6957, 0.1684, 0.5868, 0.2254, 0.5991, 0.2713, 0.2831, 0.02214, 0.2251, 0.02516, 0.1965, 0.07615, 0.2466, 0.08852, 0.1783, 0.02669, 0.119, 0.02522, 0.1021, 0.04819, 0.1553, 0.0651, 0.119, 0.02522, 0.06708, 0.02085, 0.05499, 0.03151, 0.1021, 0.04819, 0.6611, 0.5696, 0.6996, 0.5976, 0.6692, 0.5603, 0.6421, 0.5267, 0.6692, 0.5603, 0.6797, 0.5549, 0.6631, 0.5078, 0.612, 0.4896, 0.6421, 0.5267, 0.6631, 0.5078, 0.6461, 0.4546, 0.562, 0.4279, 0.5894, 0.4617, 0.6351, 0.4134, 0.6227, 0.3633, 0.2443, 0.1997, 0.2757, 0.2252, 0.3845, 0.1245, 0.3386, 0.1121, 0.5115, 0.3656, 0.5436, 0.4052, 0.6131, 0.3308, 0.5991, 0.2713, 0.5436, 0.4052, 0.562, 0.4279, 0.6227, 0.3633, 0.6131, 0.3308, 0.5894, 0.4617, 0.612, 0.4896, 0.6461, 0.4546, 0.6351, 0.4134, 0.9586, 0.88, 0.9881, 0.9165, 0.9713, 0.869, 0.6692, 0.5603, 0.6996, 0.5976, 0.6797, 0.5549, 0.2757, 0.2252, 0.3256, 0.2657, 0.4587, 0.1431, 0.3845, 0.1245, 0.1049, 0.4307, 0.1182, 0.5154, 0.2309, 0.4183, 0.1977, 0.3503, 0.4942, 0.5403, 0.5404, 0.5485, 0.5709, 0.5166, 0.5332, 0.4974, 0.4008, 0.5239, 0.4368, 0.5313, 0.4873, 0.4752, 0.4577, 0.4592, 0.3323, 0.5142, 0.4008, 0.5239, 0.4577, 0.4592, 0.4029, 0.4335, 0.09564, 0.379, 0.1049, 0.4307, 0.1977, 0.3503, 0.1764, 0.3083, 0.4368, 0.5313, 0.4942, 0.5403, 0.5332, 0.4974, 0.4873, 0.4752, 0.5404, 0.5485, 0.5981, 0.5622, 0.6189, 0.5438, 0.5709, 0.5166, 0.5981, 0.5622, 0.648, 0.5771, 0.6611, 0.5696, 0.6189, 0.5438, 0.9382, 0.8949, 0.9881, 0.9165, 0.9445, 0.8904, 0.08317, 0.06918, 0.0496, 0.04205, 0.04033, 0.05008, 0.06613, 0.09233, 0.1203, 0.09928, 0.08317, 0.06918, 0.06613, 0.09233, 0.09334, 0.1404, 0.182, 0.1493, 0.1482, 0.1218, 0.1125, 0.178, 0.1347, 0.224, 0.5115, 0.3656, 0.486, 0.3342, 0.361, 0.4121, 0.4029, 0.4335, 0.2443, 0.1997, 0.2047, 0.1676, 0.1507, 0.2536, 0.1764, 0.3083, 0.2047, 0.1676, 0.182, 0.1493, 0.1347, 0.224, 0.1507, 0.2536, 0.1482, 0.1218, 0.1203, 0.09928, 0.09334, 0.1404, 0.1125, 0.178, 0.9445, 0.8904, 0.9881, 0.9165, 0.9586, 0.88, 0.486, 0.3342, 0.4455, 0.2843, 0.2929, 0.379, 0.361, 0.4121, 0.6797, 0.5549, 0.6996, 0.5976, 0.6904, 0.5428, 0.02874, 0.9285, 0.01189, 0.9761, 0.04143, 0.9395, 0.8883, 0.8811, 0.9382, 0.8949, 0.9445, 0.8904, 0.9057, 0.8669, 0.4304, 0.8857, 0.5153, 0.8728, 0.3975, 0.7744, 0.3341, 0.8052, 0.784, 0.8602, 0.8304, 0.868, 0.8612, 0.8423, 0.8264, 0.8248, 0.6904, 0.8444, 0.7265, 0.8519, 0.7836, 0.8042, 0.7561, 0.7895, 0.6216, 0.8353, 0.6904, 0.8444, 0.7561, 0.7895, 0.7051, 0.7656, 0.3784, 0.8948, 0.4304, 0.8857, 0.3341, 0.8052, 0.295, 0.8251, 0.7265, 0.8519, 0.784, 0.8602, 0.8264, 0.8248, 0.7836, 0.8042, 0.8304, 0.868, 0.8883, 0.8811, 0.9057, 0.8669, 0.8612, 0.8423, 0.06923, 0.9054, 0.04143, 0.9395, 0.05551, 0.9499, 0.09432, 0.9264, 0.09999, 0.8676, 0.06923, 0.9054, 0.09432, 0.9264, 0.1389, 0.9018, 0.151, 0.805, 0.1231, 0.8393, 0.1737, 0.8843, 0.2165, 0.8637, 0.7974, 0.6821, 0.7713, 0.6502, 0.6659, 0.7457, 0.7051, 0.7656, 0.2027, 0.7416, 0.1697, 0.7821, 0.244, 0.849, 0.295, 0.8251, 0.1697, 0.7821, 0.151, 0.805, 0.2165, 0.8637, 0.244, 0.849, 0.1231, 0.8393, 0.09999, 0.8676, 0.1389, 0.9018, 0.1737, 0.8843, 0.04033, 0.05008, 0.01239, 0.01171, 0.0328, 0.0632, 0.7713, 0.6502, 0.7298, 0.5993, 0.6025, 0.7149, 0.6659, 0.7457, 0.648, 0.5771, 0.6996, 0.5976, 0.6611, 0.5696, 0.0496, 0.04205, 0.01239, 0.01171, 0.04033, 0.05008, 0.9844, 0.4881, 0.9888, 0.4023, 0.8673, 0.495, 0.8849, 0.564, 0.02553, 0.7644, 0.02724, 0.8114, 0.05935, 0.8362, 0.06955, 0.7982, 0.02218, 0.6695, 0.02213, 0.7064, 0.08121, 0.7516, 0.0902, 0.7215, 0.01723, 0.6004, 0.02218, 0.6695, 0.0902, 0.7215, 0.1034, 0.6662, 0.9828, 0.5408, 0.9844, 0.4881, 0.8849, 0.564, 0.8966, 0.6067, 0.02213, 0.7064, 0.02553, 0.7644, 0.06955, 0.7982, 0.08121, 0.7516, 0.02724, 0.8114, 0.02608, 0.8708, 0.04403, 0.8852, 0.05935, 0.8362, 0.02608, 0.8708, 0.02262, 0.9225, 0.02874, 0.9285, 0.04403, 0.8852, 0.9001, 0.8081, 0.9308, 0.8458, 0.956, 0.8257, 0.9407, 0.7766, 0.849, 0.7455, 0.8769, 0.7798, 0.9305, 0.7387, 0.9188, 0.6921, 0.2027, 0.7416, 0.2287, 0.7097, 0.1151, 0.6235, 0.1034, 0.6662, 0.7974, 0.6821, 0.8303, 0.7225, 0.9098, 0.6619, 0.8966, 0.6067, 0.8303, 0.7225, 0.849, 0.7455, 0.9188, 0.6921, 0.9098, 0.6619, 0.8769, 0.7798, 0.9001, 0.8081, 0.9407, 0.7766, 0.9305, 0.7387, 0.04143, 0.9395, 0.01189, 0.9761, 0.05551, 0.9499, 0.2287, 0.7097, 0.2702, 0.6588, 0.1327, 0.5546, 0.1151, 0.6235, 0.9308, 0.8458, 0.9586, 0.88, 0.9713, 0.869, 0.956, 0.8257, 0.956, 0.8257, 0.974, 0.8113, 0.9774, 0.863, 0.9713, 0.869, 0.6659, 0.7457, 0.5696, 0.8262, 0.4847, 0.8134, 0.6025, 0.7149, 0.361, 0.4121, 0.2805, 0.505, 0.1958, 0.4917, 0.2929, 0.379, 0.1151, 0.6235, 0.01565, 0.5476, 0.01116, 0.4618, 0.1327, 0.5546, 0.3845, 0.1245, 0.4415, 0.01559, 0.5271, 0.01113, 0.4587, 0.1431, 0.05499, 0.03151, 0.0496, 0.04205, 0.01239, 0.01171, 0.9305, 0.7387, 0.9745, 0.7049, 0.9728, 0.7519, 0.9407, 0.7766, 0.1737, 0.8843, 0.2161, 0.9197, 0.1697, 0.9275, 0.1389, 0.9018, 0.6351, 0.4134, 0.6861, 0.3848, 0.6846, 0.4316, 0.6461, 0.4546, 0.1125, 0.178, 0.0696, 0.2171, 0.06142, 0.1709, 0.09334, 0.1404, 0.1507, 0.2536, 0.08602, 0.3104, 0.07857, 0.2744, 0.1347, 0.224, 0.6131, 0.3308, 0.6893, 0.29, 0.6891, 0.3268, 0.6227, 0.3633, 0.244, 0.849, 0.3097, 0.9039, 0.2735, 0.9114, 0.2165, 0.8637, 0.9098, 0.6619, 0.9778, 0.61, 0.9779, 0.6469, 0.9188, 0.6921, 0.8966, 0.6067, 0.9828, 0.5408, 0.9778, 0.61, 0.9098, 0.6619, 0.295, 0.8251, 0.3784, 0.8948, 0.3097, 0.9039, 0.244, 0.849, 0.5991, 0.2713, 0.694, 0.221, 0.6893, 0.29, 0.6131, 0.3308, 0.1764, 0.3083, 0.09564, 0.379, 0.08602, 0.3104, 0.1507, 0.2536, 0.3386, 0.1121, 0.3889, 0.01726, 0.4415, 0.01559, 0.3845, 0.1245, 0.1034, 0.6662, 0.01723, 0.6004, 0.01565, 0.5476, 0.1151, 0.6235, 0.4029, 0.4335, 0.3323, 0.5142, 0.2805, 0.505, 0.361, 0.4121, 0.7051, 0.7656, 0.6216, 0.8353, 0.5696, 0.8262, 0.6659, 0.7457, 0.1347, 0.224, 0.07857, 0.2744, 0.0696, 0.2171, 0.1125, 0.178, 0.6227, 0.3633, 0.6891, 0.3268, 0.6861, 0.3848, 0.6351, 0.4134, 0.2165, 0.8637, 0.2735, 0.9114, 0.2161, 0.9197, 0.1737, 0.8843, 0.9188, 0.6921, 0.9779, 0.6469, 0.9745, 0.7049, 0.9305, 0.7387, 0.9407, 0.7766, 0.9728, 0.7519, 0.974, 0.8113, 0.956, 0.8257, 0.1389, 0.9018, 0.1697, 0.9275, 0.1118, 0.9406, 0.09432, 0.9264, 0.6461, 0.4546, 0.6846, 0.4316, 0.686, 0.4909, 0.6631, 0.5078, 0.09334, 0.1404, 0.06142, 0.1709, 0.04774, 0.1131, 0.06613, 0.09233, 0.09432, 0.9264, 0.1118, 0.9406, 0.06183, 0.9544, 0.05551, 0.9499, 0.6631, 0.5078, 0.686, 0.4909, 0.6904, 0.5428, 0.6797, 0.5549, 0.06613, 0.09233, 0.04774, 0.1131, 0.0328, 0.0632, 0.04033, 0.05008, 0.04403, 0.8852, 0.06923, 0.9054, 0.04143, 0.9395, 0.02874, 0.9285, 0.05935, 0.8362, 0.09999, 0.8676, 0.06923, 0.9054, 0.04403, 0.8852, 0.8612, 0.8423, 0.9001, 0.8081, 0.9308, 0.8458, 0.9057, 0.8669, 0.7836, 0.8042, 0.849, 0.7455, 0.8769, 0.7798, 0.8264, 0.8248, 0.08121, 0.7516, 0.151, 0.805, 0.1231, 0.8393, 0.06955, 0.7982, 0.8966, 0.6067, 0.7974, 0.6821, 0.7713, 0.6502, 0.8849, 0.564, 0.295, 0.8251, 0.2027, 0.7416, 0.2287, 0.7097, 0.3341, 0.8052, 0.1034, 0.6662, 0.2027, 0.7416, 0.1697, 0.7821, 0.0902, 0.7215, 0.7051, 0.7656, 0.7974, 0.6821, 0.8303, 0.7225, 0.7561, 0.7895, 0.7561, 0.7895, 0.8303, 0.7225, 0.849, 0.7455, 0.7836, 0.8042, 0.0902, 0.7215, 0.1697, 0.7821, 0.151, 0.805, 0.08121, 0.7516, 0.06955, 0.7982, 0.1231, 0.8393, 0.09999, 0.8676, 0.05935, 0.8362, 0.8264, 0.8248, 0.8769, 0.7798, 0.9001, 0.8081, 0.8612, 0.8423, 0.02262, 0.9225, 0.02874, 0.9285, 0.01189, 0.9761, 0.3341, 0.8052, 0.2287, 0.7097, 0.2702, 0.6588, 0.3975, 0.7744, 0.8849, 0.564, 0.7713, 0.6502, 0.7298, 0.5993, 0.8673, 0.495, 0.9057, 0.8669, 0.9308, 0.8458, 0.9586, 0.88, 0.9445, 0.8904, 0.05551, 0.9499, 0.06183, 0.9544, 0.01189, 0.9761, 0.1021, 0.04819, 0.08317, 0.06918, 0.0496, 0.04205, 0.05499, 0.03151, 0.6189, 0.5438, 0.6421, 0.5267, 0.6692, 0.5603, 0.6611, 0.5696, 0.1553, 0.0651, 0.1203, 0.09928, 0.08317, 0.06918, 0.1021, 0.04819, 0.5709, 0.5166, 0.612, 0.4896, 0.6421, 0.5267, 0.6189, 0.5438, 0.4873, 0.4752, 0.562, 0.4279, 0.5894, 0.4617, 0.5332, 0.4974, 0.2466, 0.08852, 0.182, 0.1493, 0.1482, 0.1218, 0.1965, 0.07615, 0.5991, 0.2713, 0.5115, 0.3656, 0.486, 0.3342, 0.5868, 0.2254, 0.1764, 0.3083, 0.2443, 0.1997, 0.2757, 0.2252, 0.1977, 0.3503, 0.3386, 0.1121, 0.2443, 0.1997, 0.2047, 0.1676, 0.2791, 0.09816, 0.4029, 0.4335, 0.5115, 0.3656, 0.5436, 0.4052, 0.4577, 0.4592, 0.4577, 0.4592, 0.5436, 0.4052, 0.562, 0.4279, 0.4873, 0.4752, 0.2791, 0.09816, 0.2047, 0.1676, 0.182, 0.1493, 0.2466, 0.08852, 0.1965, 0.07615, 0.1482, 0.1218, 0.1203, 0.09928, 0.1553, 0.0651, 0.5332, 0.4974, 0.5894, 0.4617, 0.612, 0.4896, 0.5709, 0.5166, 0.06708, 0.02085, 0.05499, 0.03151, 0.01239, 0.01171, 0.9713, 0.869, 0.9774, 0.863, 0.9881, 0.9165, 0.1977, 0.3503, 0.2757, 0.2252, 0.3256, 0.2657, 0.2309, 0.4183, 0.5868, 0.2254, 0.486, 0.3342, 0.4455, 0.2843, 0.5682, 0.1512, 0.6957, 0.1684, 0.5868, 0.2254, 0.5682, 0.1512, 0.7001, 0.08283, 0.2251, 0.02516, 0.1965, 0.07615, 0.1553, 0.0651, 0.1783, 0.02669, 0.3199, 0.02197, 0.2791, 0.09816, 0.2466, 0.08852, 0.2831, 0.02214, 0.3889, 0.01726, 0.3386, 0.1121, 0.2791, 0.09816, 0.3199, 0.02197, 0.694, 0.221, 0.5991, 0.2713, 0.5868, 0.2254, 0.6957, 0.1684, 0.2831, 0.02214, 0.2466, 0.08852, 0.1965, 0.07615, 0.2251, 0.02516, 0.1783, 0.02669, 0.1553, 0.0651, 0.1021, 0.04819, 0.119, 0.02522, 0.119, 0.02522, 0.1021, 0.04819, 0.05499, 0.03151, 0.06708, 0.02085, 0.6611, 0.5696, 0.6692, 0.5603, 0.6996, 0.5976, 0.6421, 0.5267, 0.6631, 0.5078, 0.6797, 0.5549, 0.6692, 0.5603, 0.612, 0.4896, 0.6461, 0.4546, 0.6631, 0.5078, 0.6421, 0.5267, 0.562, 0.4279, 0.6227, 0.3633, 0.6351, 0.4134, 0.5894, 0.4617, 0.2443, 0.1997, 0.3386, 0.1121, 0.3845, 0.1245, 0.2757, 0.2252, 0.5115, 0.3656, 0.5991, 0.2713, 0.6131, 0.3308, 0.5436, 0.4052, 0.5436, 0.4052, 0.6131, 0.3308, 0.6227, 0.3633, 0.562, 0.4279, 0.5894, 0.4617, 0.6351, 0.4134, 0.6461, 0.4546, 0.612, 0.4896, 0.9586, 0.88, 0.9713, 0.869, 0.9881, 0.9165, 0.6692, 0.5603, 0.6797, 0.5549, 0.6996, 0.5976, 0.2757, 0.2252, 0.3845, 0.1245, 0.4587, 0.1431, 0.3256, 0.2657, 0.1049, 0.4307, 0.1977, 0.3503, 0.2309, 0.4183, 0.1182, 0.5154, 0.4942, 0.5403, 0.5332, 0.4974, 0.5709, 0.5166, 0.5404, 0.5485, 0.4008, 0.5239, 0.4577, 0.4592, 0.4873, 0.4752, 0.4368, 0.5313, 0.3323, 0.5142, 0.4029, 0.4335, 0.4577, 0.4592, 0.4008, 0.5239, 0.09564, 0.379, 0.1764, 0.3083, 0.1977, 0.3503, 0.1049, 0.4307, 0.4368, 0.5313, 0.4873, 0.4752, 0.5332, 0.4974, 0.4942, 0.5403, 0.5404, 0.5485, 0.5709, 0.5166, 0.6189, 0.5438, 0.5981, 0.5622, 0.5981, 0.5622, 0.6189, 0.5438, 0.6611, 0.5696, 0.648, 0.5771, 0.9382, 0.8949, 0.9445, 0.8904, 0.9881, 0.9165, 0.08317, 0.06918, 0.06613, 0.09233, 0.04033, 0.05008, 0.0496, 0.04205, 0.1203, 0.09928, 0.09334, 0.1404, 0.06613, 0.09233, 0.08317, 0.06918, 0.182, 0.1493, 0.1347, 0.224, 0.1125, 0.178, 0.1482, 0.1218, 0.5115, 0.3656, 0.4029, 0.4335, 0.361, 0.4121, 0.486, 0.3342, 0.2443, 0.1997, 0.1764, 0.3083, 0.1507, 0.2536, 0.2047, 0.1676, 0.2047, 0.1676, 0.1507, 0.2536, 0.1347, 0.224, 0.182, 0.1493, 0.1482, 0.1218, 0.1125, 0.178, 0.09334, 0.1404, 0.1203, 0.09928, 0.9445, 0.8904, 0.9586, 0.88, 0.9881, 0.9165, 0.486, 0.3342, 0.361, 0.4121, 0.2929, 0.379, 0.4455, 0.2843, 0.6797, 0.5549, 0.6904, 0.5428, 0.6996, 0.5976, 0.02874, 0.9285, 0.04143, 0.9395, 0.01189, 0.9761, 0.8883, 0.8811, 0.9057, 0.8669, 0.9445, 0.8904, 0.9382, 0.8949, 0.4304, 0.8857, 0.3341, 0.8052, 0.3975, 0.7744, 0.5153, 0.8728, 0.784, 0.8602, 0.8264, 0.8248, 0.8612, 0.8423, 0.8304, 0.868, 0.6904, 0.8444, 0.7561, 0.7895, 0.7836, 0.8042, 0.7265, 0.8519, 0.6216, 0.8353, 0.7051, 0.7656, 0.7561, 0.7895, 0.6904, 0.8444, 0.3784, 0.8948, 0.295, 0.8251, 0.3341, 0.8052, 0.4304, 0.8857, 0.7265, 0.8519, 0.7836, 0.8042, 0.8264, 0.8248, 0.784, 0.8602, 0.8304, 0.868, 0.8612, 0.8423, 0.9057, 0.8669, 0.8883, 0.8811, 0.06923, 0.9054, 0.09432, 0.9264, 0.05551, 0.9499, 0.04143, 0.9395, 0.09999, 0.8676, 0.1389, 0.9018, 0.09432, 0.9264, 0.06923, 0.9054, 0.151, 0.805, 0.2165, 0.8637, 0.1737, 0.8843, 0.1231, 0.8393, 0.7974, 0.6821, 0.7051, 0.7656, 0.6659, 0.7457, 0.7713, 0.6502, 0.2027, 0.7416, 0.295, 0.8251, 0.244, 0.849, 0.1697, 0.7821, 0.1697, 0.7821, 0.244, 0.849, 0.2165, 0.8637, 0.151, 0.805, 0.1231, 0.8393, 0.1737, 0.8843, 0.1389, 0.9018, 0.09999, 0.8676, 0.04033, 0.05008, 0.0328, 0.0632, 0.01239, 0.01171, 0.7713, 0.6502, 0.6659, 0.7457, 0.6025, 0.7149, 0.7298, 0.5993, 0.648, 0.5771, 0.6611, 0.5696, 0.6996, 0.5976, 0.0496, 0.04205, 0.04033, 0.05008, 0.01239, 0.01171, 0.9844, 0.4881, 0.8849, 0.564, 0.8673, 0.495, 0.9888, 0.4023, 0.02553, 0.7644, 0.06955, 0.7982, 0.05935, 0.8362, 0.02724, 0.8114, 0.02218, 0.6695, 0.0902, 0.7215, 0.08121, 0.7516, 0.02213, 0.7064, 0.01723, 0.6004, 0.1034, 0.6662, 0.0902, 0.7215, 0.02218, 0.6695, 0.9828, 0.5408, 0.8966, 0.6067, 0.8849, 0.564, 0.9844, 0.4881, 0.02213, 0.7064, 0.08121, 0.7516, 0.06955, 0.7982, 0.02553, 0.7644, 0.02724, 0.8114, 0.05935, 0.8362, 0.04403, 0.8852, 0.02608, 0.8708, 0.02608, 0.8708, 0.04403, 0.8852, 0.02874, 0.9285, 0.02262, 0.9225, 0.9001, 0.8081, 0.9407, 0.7766, 0.956, 0.8257, 0.9308, 0.8458, 0.849, 0.7455, 0.9188, 0.6921, 0.9305, 0.7387, 0.8769, 0.7798, 0.2027, 0.7416, 0.1034, 0.6662, 0.1151, 0.6235, 0.2287, 0.7097, 0.7974, 0.6821, 0.8966, 0.6067, 0.9098, 0.6619, 0.8303, 0.7225, 0.8303, 0.7225, 0.9098, 0.6619, 0.9188, 0.6921, 0.849, 0.7455, 0.8769, 0.7798, 0.9305, 0.7387, 0.9407, 0.7766, 0.9001, 0.8081, 0.04143, 0.9395, 0.05551, 0.9499, 0.01189, 0.9761, 0.2287, 0.7097, 0.1151, 0.6235, 0.1327, 0.5546, 0.2702, 0.6588, 0.9308, 0.8458, 0.956, 0.8257, 0.9713, 0.869, 0.9586, 0.88, 0.956, 0.8257, 0.974, 0.8113, 0.9774, 0.863, 0.9713, 0.869, 0.6659, 0.7457, 0.5696, 0.8262, 0.4847, 0.8134, 0.6025, 0.7149, 0.361, 0.4121, 0.2805, 0.505, 0.1958, 0.4917, 0.2929, 0.379, 0.1151, 0.6235, 0.01565, 0.5476, 0.01116, 0.4618, 0.1327, 0.5546, 0.3845, 0.1245, 0.4415, 0.01559, 0.5271, 0.01113, 0.4587, 0.1431, 0.05499, 0.03151, 0.0496, 0.04205, 0.01239, 0.01171, 0.9305, 0.7387, 0.9745, 0.7049, 0.9728, 0.7519, 0.9407, 0.7766, 0.1737, 0.8843, 0.2161, 0.9197, 0.1697, 0.9275, 0.1389, 0.9018, 0.6351, 0.4134, 0.6861, 0.3848, 0.6846, 0.4316, 0.6461, 0.4546, 0.1125, 0.178, 0.0696, 0.2171, 0.06142, 0.1709, 0.09334, 0.1404, 0.1507, 0.2536, 0.08602, 0.3104, 0.07857, 0.2744, 0.1347, 0.224, 0.6131, 0.3308, 0.6893, 0.29, 0.6891, 0.3268, 0.6227, 0.3633, 0.244, 0.849, 0.3097, 0.9039, 0.2735, 0.9114, 0.2165, 0.8637, 0.9098, 0.6619, 0.9778, 0.61, 0.9779, 0.6469, 0.9188, 0.6921, 0.8966, 0.6067, 0.9828, 0.5408, 0.9778, 0.61, 0.9098, 0.6619, 0.295, 0.8251, 0.3784, 0.8948, 0.3097, 0.9039, 0.244, 0.849, 0.5991, 0.2713, 0.694, 0.221, 0.6893, 0.29, 0.6131, 0.3308, 0.1764, 0.3083, 0.09564, 0.379, 0.08602, 0.3104, 0.1507, 0.2536, 0.3386, 0.1121, 0.3889, 0.01726, 0.4415, 0.01559, 0.3845, 0.1245, 0.1034, 0.6662, 0.01723, 0.6004, 0.01565, 0.5476, 0.1151, 0.6235, 0.4029, 0.4335, 0.3323, 0.5142, 0.2805, 0.505, 0.361, 0.4121, 0.7051, 0.7656, 0.6216, 0.8353, 0.5696, 0.8262, 0.6659, 0.7457, 0.1347, 0.224, 0.07857, 0.2744, 0.0696, 0.2171, 0.1125, 0.178, 0.6227, 0.3633, 0.6891, 0.3268, 0.6861, 0.3848, 0.6351, 0.4134, 0.2165, 0.8637, 0.2735, 0.9114, 0.2161, 0.9197, 0.1737, 0.8843, 0.9188, 0.6921, 0.9779, 0.6469, 0.9745, 0.7049, 0.9305, 0.7387, 0.9407, 0.7766, 0.9728, 0.7519, 0.974, 0.8113, 0.956, 0.8257, 0.1389, 0.9018, 0.1697, 0.9275, 0.1118, 0.9406, 0.09432, 0.9264, 0.6461, 0.4546, 0.6846, 0.4316, 0.686, 0.4909, 0.6631, 0.5078, 0.09334, 0.1404, 0.06142, 0.1709, 0.04774, 0.1131, 0.06613, 0.09233, 0.09432, 0.9264, 0.1118, 0.9406, 0.06183, 0.9544, 0.05551, 0.9499, 0.6631, 0.5078, 0.686, 0.4909, 0.6904, 0.5428, 0.6797, 0.5549, 0.06613, 0.09233, 0.04774, 0.1131, 0.0328, 0.0632, 0.04033, 0.05008, 0.04403, 0.8852, 0.06923, 0.9054, 0.04143, 0.9395, 0.02874, 0.9285, 0.05935, 0.8362, 0.09999, 0.8676, 0.06923, 0.9054, 0.04403, 0.8852, 0.8612, 0.8423, 0.9001, 0.8081, 0.9308, 0.8458, 0.9057, 0.8669, 0.7836, 0.8042, 0.849, 0.7455, 0.8769, 0.7798, 0.8264, 0.8248, 0.08121, 0.7516, 0.151, 0.805, 0.1231, 0.8393, 0.06955, 0.7982, 0.8966, 0.6067, 0.7974, 0.6821, 0.7713, 0.6502, 0.8849, 0.564, 0.295, 0.8251, 0.2027, 0.7416, 0.2287, 0.7097, 0.3341, 0.8052, 0.1034, 0.6662, 0.2027, 0.7416, 0.1697, 0.7821, 0.0902, 0.7215, 0.7051, 0.7656, 0.7974, 0.6821, 0.8303, 0.7225, 0.7561, 0.7895, 0.7561, 0.7895, 0.8303, 0.7225, 0.849, 0.7455, 0.7836, 0.8042, 0.0902, 0.7215, 0.1697, 0.7821, 0.151, 0.805, 0.08121, 0.7516, 0.06955, 0.7982, 0.1231, 0.8393, 0.09999, 0.8676, 0.05935, 0.8362, 0.8264, 0.8248, 0.8769, 0.7798, 0.9001, 0.8081, 0.8612, 0.8423, 0.02262, 0.9225, 0.02874, 0.9285, 0.01189, 0.9761, 0.3341, 0.8052, 0.2287, 0.7097, 0.2702, 0.6588, 0.3975, 0.7744, 0.8849, 0.564, 0.7713, 0.6502, 0.7298, 0.5993, 0.8673, 0.495, 0.9057, 0.8669, 0.9308, 0.8458, 0.9586, 0.88, 0.9445, 0.8904, 0.05551, 0.9499, 0.06183, 0.9544, 0.01189, 0.9761, 0.1021, 0.04819, 0.08317, 0.06918, 0.0496, 0.04205, 0.05499, 0.03151, 0.6189, 0.5438, 0.6421, 0.5267, 0.6692, 0.5603, 0.6611, 0.5696, 0.1553, 0.0651, 0.1203, 0.09928, 0.08317, 0.06918, 0.1021, 0.04819, 0.5709, 0.5166, 0.612, 0.4896, 0.6421, 0.5267, 0.6189, 0.5438, 0.4873, 0.4752, 0.562, 0.4279, 0.5894, 0.4617, 0.5332, 0.4974, 0.2466, 0.08852, 0.182, 0.1493, 0.1482, 0.1218, 0.1965, 0.07615, 0.5991, 0.2713, 0.5115, 0.3656, 0.486, 0.3342, 0.5868, 0.2254, 0.1764, 0.3083, 0.2443, 0.1997, 0.2757, 0.2252, 0.1977, 0.3503, 0.3386, 0.1121, 0.2443, 0.1997, 0.2047, 0.1676, 0.2791, 0.09816, 0.4029, 0.4335, 0.5115, 0.3656, 0.5436, 0.4052, 0.4577, 0.4592, 0.4577, 0.4592, 0.5436, 0.4052, 0.562, 0.4279, 0.4873, 0.4752, 0.2791, 0.09816, 0.2047, 0.1676, 0.182, 0.1493, 0.2466, 0.08852, 0.1965, 0.07615, 0.1482, 0.1218, 0.1203, 0.09928, 0.1553, 0.0651, 0.5332, 0.4974, 0.5894, 0.4617, 0.612, 0.4896, 0.5709, 0.5166, 0.06708, 0.02085, 0.05499, 0.03151, 0.01239, 0.01171, 0.9713, 0.869, 0.9774, 0.863, 0.9881, 0.9165, 0.1977, 0.3503, 0.2757, 0.2252, 0.3256, 0.2657, 0.2309, 0.4183, 0.5868, 0.2254, 0.486, 0.3342, 0.4455, 0.2843, 0.5682, 0.1512, 0.6957, 0.1684, 0.5868, 0.2254, 0.5682, 0.1512, 0.7001, 0.08283, 0.2251, 0.02516, 0.1965, 0.07615, 0.1553, 0.0651, 0.1783, 0.02669, 0.3199, 0.02197, 0.2791, 0.09816, 0.2466, 0.08852, 0.2831, 0.02214, 0.3889, 0.01726, 0.3386, 0.1121, 0.2791, 0.09816, 0.3199, 0.02197, 0.694, 0.221, 0.5991, 0.2713, 0.5868, 0.2254, 0.6957, 0.1684, 0.2831, 0.02214, 0.2466, 0.08852, 0.1965, 0.07615, 0.2251, 0.02516, 0.1783, 0.02669, 0.1553, 0.0651, 0.1021, 0.04819, 0.119, 0.02522, 0.119, 0.02522, 0.1021, 0.04819, 0.05499, 0.03151, 0.06708, 0.02085, 0.6611, 0.5696, 0.6692, 0.5603, 0.6996, 0.5976, 0.6421, 0.5267, 0.6631, 0.5078, 0.6797, 0.5549, 0.6692, 0.5603, 0.612, 0.4896, 0.6461, 0.4546, 0.6631, 0.5078, 0.6421, 0.5267, 0.562, 0.4279, 0.6227, 0.3633, 0.6351, 0.4134, 0.5894, 0.4617, 0.2443, 0.1997, 0.3386, 0.1121, 0.3845, 0.1245, 0.2757, 0.2252, 0.5115, 0.3656, 0.5991, 0.2713, 0.6131, 0.3308, 0.5436, 0.4052, 0.5436, 0.4052, 0.6131, 0.3308, 0.6227, 0.3633, 0.562, 0.4279, 0.5894, 0.4617, 0.6351, 0.4134, 0.6461, 0.4546, 0.612, 0.4896, 0.9586, 0.88, 0.9713, 0.869, 0.9881, 0.9165, 0.6692, 0.5603, 0.6797, 0.5549, 0.6996, 0.5976, 0.2757, 0.2252, 0.3845, 0.1245, 0.4587, 0.1431, 0.3256, 0.2657, 0.1049, 0.4307, 0.1977, 0.3503, 0.2309, 0.4183, 0.1182, 0.5154, 0.4942, 0.5403, 0.5332, 0.4974, 0.5709, 0.5166, 0.5404, 0.5485, 0.4008, 0.5239, 0.4577, 0.4592, 0.4873, 0.4752, 0.4368, 0.5313, 0.3323, 0.5142, 0.4029, 0.4335, 0.4577, 0.4592, 0.4008, 0.5239, 0.09564, 0.379, 0.1764, 0.3083, 0.1977, 0.3503, 0.1049, 0.4307, 0.4368, 0.5313, 0.4873, 0.4752, 0.5332, 0.4974, 0.4942, 0.5403, 0.5404, 0.5485, 0.5709, 0.5166, 0.6189, 0.5438, 0.5981, 0.5622, 0.5981, 0.5622, 0.6189, 0.5438, 0.6611, 0.5696, 0.648, 0.5771, 0.9382, 0.8949, 0.9445, 0.8904, 0.9881, 0.9165, 0.08317, 0.06918, 0.06613, 0.09233, 0.04033, 0.05008, 0.0496, 0.04205, 0.1203, 0.09928, 0.09334, 0.1404, 0.06613, 0.09233, 0.08317, 0.06918, 0.182, 0.1493, 0.1347, 0.224, 0.1125, 0.178, 0.1482, 0.1218, 0.5115, 0.3656, 0.4029, 0.4335, 0.361, 0.4121, 0.486, 0.3342, 0.2443, 0.1997, 0.1764, 0.3083, 0.1507, 0.2536, 0.2047, 0.1676, 0.2047, 0.1676, 0.1507, 0.2536, 0.1347, 0.224, 0.182, 0.1493, 0.1482, 0.1218, 0.1125, 0.178, 0.09334, 0.1404, 0.1203, 0.09928, 0.9445, 0.8904, 0.9586, 0.88, 0.9881, 0.9165, 0.486, 0.3342, 0.361, 0.4121, 0.2929, 0.379, 0.4455, 0.2843, 0.6797, 0.5549, 0.6904, 0.5428, 0.6996, 0.5976, 0.02874, 0.9285, 0.04143, 0.9395, 0.01189, 0.9761, 0.8883, 0.8811, 0.9057, 0.8669, 0.9445, 0.8904, 0.9382, 0.8949, 0.4304, 0.8857, 0.3341, 0.8052, 0.3975, 0.7744, 0.5153, 0.8728, 0.784, 0.8602, 0.8264, 0.8248, 0.8612, 0.8423, 0.8304, 0.868, 0.6904, 0.8444, 0.7561, 0.7895, 0.7836, 0.8042, 0.7265, 0.8519, 0.6216, 0.8353, 0.7051, 0.7656, 0.7561, 0.7895, 0.6904, 0.8444, 0.3784, 0.8948, 0.295, 0.8251, 0.3341, 0.8052, 0.4304, 0.8857, 0.7265, 0.8519, 0.7836, 0.8042, 0.8264, 0.8248, 0.784, 0.8602, 0.8304, 0.868, 0.8612, 0.8423, 0.9057, 0.8669, 0.8883, 0.8811, 0.06923, 0.9054, 0.09432, 0.9264, 0.05551, 0.9499, 0.04143, 0.9395, 0.09999, 0.8676, 0.1389, 0.9018, 0.09432, 0.9264, 0.06923, 0.9054, 0.151, 0.805, 0.2165, 0.8637, 0.1737, 0.8843, 0.1231, 0.8393, 0.7974, 0.6821, 0.7051, 0.7656, 0.6659, 0.7457, 0.7713, 0.6502, 0.2027, 0.7416, 0.295, 0.8251, 0.244, 0.849, 0.1697, 0.7821, 0.1697, 0.7821, 0.244, 0.849, 0.2165, 0.8637, 0.151, 0.805, 0.1231, 0.8393, 0.1737, 0.8843, 0.1389, 0.9018, 0.09999, 0.8676, 0.04033, 0.05008, 0.0328, 0.0632, 0.01239, 0.01171, 0.7713, 0.6502, 0.6659, 0.7457, 0.6025, 0.7149, 0.7298, 0.5993, 0.648, 0.5771, 0.6611, 0.5696, 0.6996, 0.5976, 0.0496, 0.04205, 0.04033, 0.05008, 0.01239, 0.01171, 0.9844, 0.4881, 0.8849, 0.564, 0.8673, 0.495, 0.9888, 0.4023, 0.02553, 0.7644, 0.06955, 0.7982, 0.05935, 0.8362, 0.02724, 0.8114, 0.02218, 0.6695, 0.0902, 0.7215, 0.08121, 0.7516, 0.02213, 0.7064, 0.01723, 0.6004, 0.1034, 0.6662, 0.0902, 0.7215, 0.02218, 0.6695, 0.9828, 0.5408, 0.8966, 0.6067, 0.8849, 0.564, 0.9844, 0.4881, 0.02213, 0.7064, 0.08121, 0.7516, 0.06955, 0.7982, 0.02553, 0.7644, 0.02724, 0.8114, 0.05935, 0.8362, 0.04403, 0.8852, 0.02608, 0.8708, 0.02608, 0.8708, 0.04403, 0.8852, 0.02874, 0.9285, 0.02262, 0.9225, 0.9001, 0.8081, 0.9407, 0.7766, 0.956, 0.8257, 0.9308, 0.8458, 0.849, 0.7455, 0.9188, 0.6921, 0.9305, 0.7387, 0.8769, 0.7798, 0.2027, 0.7416, 0.1034, 0.6662, 0.1151, 0.6235, 0.2287, 0.7097, 0.7974, 0.6821, 0.8966, 0.6067, 0.9098, 0.6619, 0.8303, 0.7225, 0.8303, 0.7225, 0.9098, 0.6619, 0.9188, 0.6921, 0.849, 0.7455, 0.8769, 0.7798, 0.9305, 0.7387, 0.9407, 0.7766, 0.9001, 0.8081, 0.04143, 0.9395, 0.05551, 0.9499, 0.01189, 0.9761, 0.2287, 0.7097, 0.1151, 0.6235, 0.1327, 0.5546, 0.2702, 0.6588, 0.9308, 0.8458, 0.956, 0.8257, 0.9713, 0.869, 0.9586, 0.88, 0.956, 0.8257, 0.9713, 0.869, 0.9774, 0.863, 0.974, 0.8113, 0.6659, 0.7457, 0.6025, 0.7149, 0.4847, 0.8134, 0.5696, 0.8262, 0.361, 0.4121, 0.2929, 0.379, 0.1958, 0.4917, 0.2805, 0.505, 0.1151, 0.6235, 0.1327, 0.5546, 0.01116, 0.4618, 0.01565, 0.5476, 0.3845, 0.1245, 0.4587, 0.1431, 0.5271, 0.01113, 0.4415, 0.01559, 0.05499, 0.03151, 0.01239, 0.01171, 0.0496, 0.04205, 0.9305, 0.7387, 0.9407, 0.7766, 0.9728, 0.7519, 0.9745, 0.7049, 0.1737, 0.8843, 0.1389, 0.9018, 0.1697, 0.9275, 0.2161, 0.9197, 0.6351, 0.4134, 0.6461, 0.4546, 0.6846, 0.4316, 0.6861, 0.3848, 0.1125, 0.178, 0.09334, 0.1404, 0.06142, 0.1709, 0.0696, 0.2171, 0.1507, 0.2536, 0.1347, 0.224, 0.07857, 0.2744, 0.08602, 0.3104, 0.6131, 0.3308, 0.6227, 0.3633, 0.6891, 0.3268, 0.6893, 0.29, 0.244, 0.849, 0.2165, 0.8637, 0.2735, 0.9114, 0.3097, 0.9039, 0.9098, 0.6619, 0.9188, 0.6921, 0.9779, 0.6469, 0.9778, 0.61, 0.8966, 0.6067, 0.9098, 0.6619, 0.9778, 0.61, 0.9828, 0.5408, 0.295, 0.8251, 0.244, 0.849, 0.3097, 0.9039, 0.3784, 0.8948, 0.5991, 0.2713, 0.6131, 0.3308, 0.6893, 0.29, 0.694, 0.221, 0.1764, 0.3083, 0.1507, 0.2536, 0.08602, 0.3104, 0.09564, 0.379, 0.3386, 0.1121, 0.3845, 0.1245, 0.4415, 0.01559, 0.3889, 0.01726, 0.1034, 0.6662, 0.1151, 0.6235, 0.01565, 0.5476, 0.01723, 0.6004, 0.4029, 0.4335, 0.361, 0.4121, 0.2805, 0.505, 0.3323, 0.5142, 0.7051, 0.7656, 0.6659, 0.7457, 0.5696, 0.8262, 0.6216, 0.8353, 0.1347, 0.224, 0.1125, 0.178, 0.0696, 0.2171, 0.07857, 0.2744, 0.6227, 0.3633, 0.6351, 0.4134, 0.6861, 0.3848, 0.6891, 0.3268, 0.2165, 0.8637, 0.1737, 0.8843, 0.2161, 0.9197, 0.2735, 0.9114, 0.9188, 0.6921, 0.9305, 0.7387, 0.9745, 0.7049, 0.9779, 0.6469, 0.9407, 0.7766, 0.956, 0.8257, 0.974, 0.8113, 0.9728, 0.7519, 0.1389, 0.9018, 0.09432, 0.9264, 0.1118, 0.9406, 0.1697, 0.9275, 0.6461, 0.4546, 0.6631, 0.5078, 0.686, 0.4909, 0.6846, 0.4316, 0.09334, 0.1404, 0.06613, 0.09233, 0.04774, 0.1131, 0.06142, 0.1709, 0.09432, 0.9264, 0.05551, 0.9499, 0.06183, 0.9544, 0.1118, 0.9406, 0.6631, 0.5078, 0.6797, 0.5549, 0.6904, 0.5428, 0.686, 0.4909, 0.06613, 0.09233, 0.04033, 0.05008, 0.0328, 0.0632, 0.04774, 0.1131, 0.04403, 0.8852, 0.02874, 0.9285, 0.04143, 0.9395, 0.06923, 0.9054, 0.05935, 0.8362, 0.04403, 0.8852, 0.06923, 0.9054, 0.09999, 0.8676, 0.8612, 0.8423, 0.9057, 0.8669, 0.9308, 0.8458, 0.9001, 0.8081, 0.7836, 0.8042, 0.8264, 0.8248, 0.8769, 0.7798, 0.849, 0.7455, 0.08121, 0.7516, 0.06955, 0.7982, 0.1231, 0.8393, 0.151, 0.805, 0.8966, 0.6067, 0.8849, 0.564, 0.7713, 0.6502, 0.7974, 0.6821, 0.295, 0.8251, 0.3341, 0.8052, 0.2287, 0.7097, 0.2027, 0.7416, 0.1034, 0.6662, 0.0902, 0.7215, 0.1697, 0.7821, 0.2027, 0.7416, 0.7051, 0.7656, 0.7561, 0.7895, 0.8303, 0.7225, 0.7974, 0.6821, 0.7561, 0.7895, 0.7836, 0.8042, 0.849, 0.7455, 0.8303, 0.7225, 0.0902, 0.7215, 0.08121, 0.7516, 0.151, 0.805, 0.1697, 0.7821, 0.06955, 0.7982, 0.05935, 0.8362, 0.09999, 0.8676, 0.1231, 0.8393, 0.8264, 0.8248, 0.8612, 0.8423, 0.9001, 0.8081, 0.8769, 0.7798, 0.02262, 0.9225, 0.01189, 0.9761, 0.02874, 0.9285, 0.3341, 0.8052, 0.3975, 0.7744, 0.2702, 0.6588, 0.2287, 0.7097, 0.8849, 0.564, 0.8673, 0.495, 0.7298, 0.5993, 0.7713, 0.6502, 0.9057, 0.8669, 0.9445, 0.8904, 0.9586, 0.88, 0.9308, 0.8458, 0.05551, 0.9499, 0.01189, 0.9761, 0.06183, 0.9544, 0.1021, 0.04819, 0.05499, 0.03151, 0.0496, 0.04205, 0.08317, 0.06918, 0.6189, 0.5438, 0.6611, 0.5696, 0.6692, 0.5603, 0.6421, 0.5267, 0.1553, 0.0651, 0.1021, 0.04819, 0.08317, 0.06918, 0.1203, 0.09928, 0.5709, 0.5166, 0.6189, 0.5438, 0.6421, 0.5267, 0.612, 0.4896, 0.4873, 0.4752, 0.5332, 0.4974, 0.5894, 0.4617, 0.562, 0.4279, 0.2466, 0.08852, 0.1965, 0.07615, 0.1482, 0.1218, 0.182, 0.1493, 0.5991, 0.2713, 0.5868, 0.2254, 0.486, 0.3342, 0.5115, 0.3656, 0.1764, 0.3083, 0.1977, 0.3503, 0.2757, 0.2252, 0.2443, 0.1997, 0.3386, 0.1121, 0.2791, 0.09816, 0.2047, 0.1676, 0.2443, 0.1997, 0.4029, 0.4335, 0.4577, 0.4592, 0.5436, 0.4052, 0.5115, 0.3656, 0.4577, 0.4592, 0.4873, 0.4752, 0.562, 0.4279, 0.5436, 0.4052, 0.2791, 0.09816, 0.2466, 0.08852, 0.182, 0.1493, 0.2047, 0.1676, 0.1965, 0.07615, 0.1553, 0.0651, 0.1203, 0.09928, 0.1482, 0.1218, 0.5332, 0.4974, 0.5709, 0.5166, 0.612, 0.4896, 0.5894, 0.4617, 0.06708, 0.02085, 0.01239, 0.01171, 0.05499, 0.03151, 0.9713, 0.869, 0.9881, 0.9165, 0.9774, 0.863, 0.1977, 0.3503, 0.2309, 0.4183, 0.3256, 0.2657, 0.2757, 0.2252, 0.5868, 0.2254, 0.5682, 0.1512, 0.4455, 0.2843, 0.486, 0.3342, 0.6957, 0.1684, 0.7001, 0.08283, 0.5682, 0.1512, 0.5868, 0.2254, 0.2251, 0.02516, 0.1783, 0.02669, 0.1553, 0.0651, 0.1965, 0.07615, 0.3199, 0.02197, 0.2831, 0.02214, 0.2466, 0.08852, 0.2791, 0.09816, 0.3889, 0.01726, 0.3199, 0.02197, 0.2791, 0.09816, 0.3386, 0.1121, 0.694, 0.221, 0.6957, 0.1684, 0.5868, 0.2254, 0.5991, 0.2713, 0.2831, 0.02214, 0.2251, 0.02516, 0.1965, 0.07615, 0.2466, 0.08852, 0.1783, 0.02669, 0.119, 0.02522, 0.1021, 0.04819, 0.1553, 0.0651, 0.119, 0.02522, 0.06708, 0.02085, 0.05499, 0.03151, 0.1021, 0.04819, 0.6611, 0.5696, 0.6996, 0.5976, 0.6692, 0.5603, 0.6421, 0.5267, 0.6692, 0.5603, 0.6797, 0.5549, 0.6631, 0.5078, 0.612, 0.4896, 0.6421, 0.5267, 0.6631, 0.5078, 0.6461, 0.4546, 0.562, 0.4279, 0.5894, 0.4617, 0.6351, 0.4134, 0.6227, 0.3633, 0.2443, 0.1997, 0.2757, 0.2252, 0.3845, 0.1245, 0.3386, 0.1121, 0.5115, 0.3656, 0.5436, 0.4052, 0.6131, 0.3308, 0.5991, 0.2713, 0.5436, 0.4052, 0.562, 0.4279, 0.6227, 0.3633, 0.6131, 0.3308, 0.5894, 0.4617, 0.612, 0.4896, 0.6461, 0.4546, 0.6351, 0.4134, 0.9586, 0.88, 0.9881, 0.9165, 0.9713, 0.869, 0.6692, 0.5603, 0.6996, 0.5976, 0.6797, 0.5549, 0.2757, 0.2252, 0.3256, 0.2657, 0.4587, 0.1431, 0.3845, 0.1245, 0.1049, 0.4307, 0.1182, 0.5154, 0.2309, 0.4183, 0.1977, 0.3503, 0.4942, 0.5403, 0.5404, 0.5485, 0.5709, 0.5166, 0.5332, 0.4974, 0.4008, 0.5239, 0.4368, 0.5313, 0.4873, 0.4752, 0.4577, 0.4592, 0.3323, 0.5142, 0.4008, 0.5239, 0.4577, 0.4592, 0.4029, 0.4335, 0.09564, 0.379, 0.1049, 0.4307, 0.1977, 0.3503, 0.1764, 0.3083, 0.4368, 0.5313, 0.4942, 0.5403, 0.5332, 0.4974, 0.4873, 0.4752, 0.5404, 0.5485, 0.5981, 0.5622, 0.6189, 0.5438, 0.5709, 0.5166, 0.5981, 0.5622, 0.648, 0.5771, 0.6611, 0.5696, 0.6189, 0.5438, 0.9382, 0.8949, 0.9881, 0.9165, 0.9445, 0.8904, 0.08317, 0.06918, 0.0496, 0.04205, 0.04033, 0.05008, 0.06613, 0.09233, 0.1203, 0.09928, 0.08317, 0.06918, 0.06613, 0.09233, 0.09334, 0.1404, 0.182, 0.1493, 0.1482, 0.1218, 0.1125, 0.178, 0.1347, 0.224, 0.5115, 0.3656, 0.486, 0.3342, 0.361, 0.4121, 0.4029, 0.4335, 0.2443, 0.1997, 0.2047, 0.1676, 0.1507, 0.2536, 0.1764, 0.3083, 0.2047, 0.1676, 0.182, 0.1493, 0.1347, 0.224, 0.1507, 0.2536, 0.1482, 0.1218, 0.1203, 0.09928, 0.09334, 0.1404, 0.1125, 0.178, 0.9445, 0.8904, 0.9881, 0.9165, 0.9586, 0.88, 0.486, 0.3342, 0.4455, 0.2843, 0.2929, 0.379, 0.361, 0.4121, 0.6797, 0.5549, 0.6996, 0.5976, 0.6904, 0.5428, 0.02874, 0.9285, 0.01189, 0.9761, 0.04143, 0.9395, 0.8883, 0.8811, 0.9382, 0.8949, 0.9445, 0.8904, 0.9057, 0.8669, 0.4304, 0.8857, 0.5153, 0.8728, 0.3975, 0.7744, 0.3341, 0.8052, 0.784, 0.8602, 0.8304, 0.868, 0.8612, 0.8423, 0.8264, 0.8248, 0.6904, 0.8444, 0.7265, 0.8519, 0.7836, 0.8042, 0.7561, 0.7895, 0.6216, 0.8353, 0.6904, 0.8444, 0.7561, 0.7895, 0.7051, 0.7656, 0.3784, 0.8948, 0.4304, 0.8857, 0.3341, 0.8052, 0.295, 0.8251, 0.7265, 0.8519, 0.784, 0.8602, 0.8264, 0.8248, 0.7836, 0.8042, 0.8304, 0.868, 0.8883, 0.8811, 0.9057, 0.8669, 0.8612, 0.8423, 0.06923, 0.9054, 0.04143, 0.9395, 0.05551, 0.9499, 0.09432, 0.9264, 0.09999, 0.8676, 0.06923, 0.9054, 0.09432, 0.9264, 0.1389, 0.9018, 0.151, 0.805, 0.1231, 0.8393, 0.1737, 0.8843, 0.2165, 0.8637, 0.7974, 0.6821, 0.7713, 0.6502, 0.6659, 0.7457, 0.7051, 0.7656, 0.2027, 0.7416, 0.1697, 0.7821, 0.244, 0.849, 0.295, 0.8251, 0.1697, 0.7821, 0.151, 0.805, 0.2165, 0.8637, 0.244, 0.849, 0.1231, 0.8393, 0.09999, 0.8676, 0.1389, 0.9018, 0.1737, 0.8843, 0.04033, 0.05008, 0.01239, 0.01171, 0.0328, 0.0632, 0.7713, 0.6502, 0.7298, 0.5993, 0.6025, 0.7149, 0.6659, 0.7457, 0.648, 0.5771, 0.6996, 0.5976, 0.6611, 0.5696, 0.0496, 0.04205, 0.01239, 0.01171, 0.04033, 0.05008, 0.9844, 0.4881, 0.9888, 0.4023, 0.8673, 0.495, 0.8849, 0.564, 0.02553, 0.7644, 0.02724, 0.8114, 0.05935, 0.8362, 0.06955, 0.7982, 0.02218, 0.6695, 0.02213, 0.7064, 0.08121, 0.7516, 0.0902, 0.7215, 0.01723, 0.6004, 0.02218, 0.6695, 0.0902, 0.7215, 0.1034, 0.6662, 0.9828, 0.5408, 0.9844, 0.4881, 0.8849, 0.564, 0.8966, 0.6067, 0.02213, 0.7064, 0.02553, 0.7644, 0.06955, 0.7982, 0.08121, 0.7516, 0.02724, 0.8114, 0.02608, 0.8708, 0.04403, 0.8852, 0.05935, 0.8362, 0.02608, 0.8708, 0.02262, 0.9225, 0.02874, 0.9285, 0.04403, 0.8852, 0.9001, 0.8081, 0.9308, 0.8458, 0.956, 0.8257, 0.9407, 0.7766, 0.849, 0.7455, 0.8769, 0.7798, 0.9305, 0.7387, 0.9188, 0.6921, 0.2027, 0.7416, 0.2287, 0.7097, 0.1151, 0.6235, 0.1034, 0.6662, 0.7974, 0.6821, 0.8303, 0.7225, 0.9098, 0.6619, 0.8966, 0.6067, 0.8303, 0.7225, 0.849, 0.7455, 0.9188, 0.6921, 0.9098, 0.6619, 0.8769, 0.7798, 0.9001, 0.8081, 0.9407, 0.7766, 0.9305, 0.7387, 0.04143, 0.9395, 0.01189, 0.9761, 0.05551, 0.9499, 0.2287, 0.7097, 0.2702, 0.6588, 0.1327, 0.5546, 0.1151, 0.6235, 0.9308, 0.8458, 0.9586, 0.88, 0.9713, 0.869, 0.956, 0.8257])
me_schoolstraw.materials.append(mat_material)
me_schoolstraw.use_remesh_fix_poles = True
me_schoolstraw.use_remesh_preserve_attributes = False
me_schoolstraw.use_mirror_vertex_groups = False
me_schoolstraw.update()

# ---- objects
ob_schoolstraw = bpy.data.objects.new('SchoolStraw', me_schoolstraw)

# ---- transforms, parenting, visibility, modifiers, constraints
ob_schoolstraw.location = (0.0, 0.0, 0.0)
ob_schoolstraw.lineart.crease_threshold = 0.0
_m = ob_schoolstraw.modifiers.new('WeightedNormal', 'WEIGHTED_NORMAL')
_m.weight = 46

# ---- collection membership
scene.collection.objects.link(ob_schoolstraw)

# ---- scene / render settings (as saved in the file)
scene.frame_start = 1; scene.frame_end = 250; scene.frame_set(2)
scene.render.engine = 'BLENDER_EEVEE_NEXT'
scene.cycles.use_denoising = False
scene.cycles.samples = 128
scene.cycles.sampling_pattern = 'TABULATED_SOBOL'
scene.cycles.use_adaptive_sampling = False
scene.cycles.use_light_tree = False
scene.view_settings.view_transform = 'Filmic'
bpy.context.view_layer.update()

# ---- added for rendering (the .blend has no active camera and no usable light): camera, sun
cam_auto = bpy.data.cameras.new('AutoCamera')
cam_auto.lens = 50.0
cam_auto.sensor_width = 36.0
cam_auto.clip_end = 1000.0
ob_auto_camera = bpy.data.objects.new('AutoCamera', cam_auto)
scene.collection.objects.link(ob_auto_camera)
ob_auto_camera.location = (24.8079, -29.7941, 26.4453)
ob_auto_camera.rotation_euler = (1.09748, -7.21219e-08, 0.694738)
scene.camera = ob_auto_camera
light_auto_sun = bpy.data.lights.new('AutoSun', 'SUN')
light_auto_sun.energy = 3.0
light_auto_sun.angle = 0.0523599
ob_auto_sun = bpy.data.objects.new('AutoSun', light_auto_sun)
scene.collection.objects.link(ob_auto_sun)
ob_auto_sun.rotation_euler = (0.872665, 0.174533, 0.523599)
bpy.context.view_layer.update()
